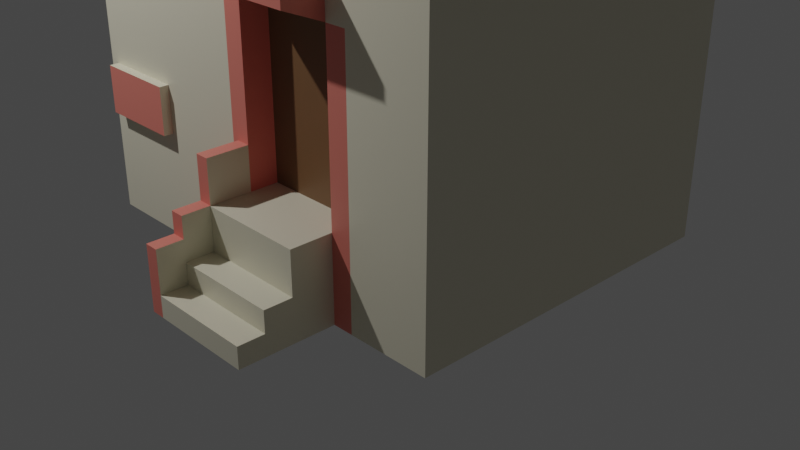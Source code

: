 # Source: buliding.blend  (saved by Blender 2.91.10; exported with 4.5.12 LTS)
import bpy
from mathutils import Matrix  # noqa: F401  (used for matrix-valued properties, if any)

bpy.ops.wm.read_factory_settings(use_empty=True)
scene = bpy.context.scene
scene.name = 'Scene'

# ---- collections
col_collection = bpy.data.collections.new('Collection'); scene.collection.children.link(col_collection)

# ---- materials (node trees are filled in below, after node groups)
mat_material = bpy.data.materials.new('Material')
mat_material.alpha_threshold = 0.0
mat_material.use_transparent_shadow = False
mat_material.line_color = (0.0, 0.0, 0.0, 1.0)
mat_material_001 = bpy.data.materials.new('Material.001')
mat_material_001.use_transparent_shadow = False
mat_material_002 = bpy.data.materials.new('Material.002')
mat_material_002.use_transparent_shadow = False
mat_material_003 = bpy.data.materials.new('Material.003')
mat_material_003.use_transparent_shadow = False
mat_material_004 = bpy.data.materials.new('Material.004')
mat_material_004.use_transparent_shadow = False

# ---- material node trees
mat_material.use_nodes = True; mat_material.node_tree.nodes.clear()
_N = mat_material.node_tree.nodes; _L = mat_material.node_tree.links
n0 = _N.new('ShaderNodeOutputMaterial'); n0.name = 'Material Output'; n0.location = (300, 300)
n1 = _N.new('ShaderNodeBsdfPrincipled'); n1.name = 'Principled BSDF'; n1.location = (10, 300)
n1.distribution = 'GGX'
n1.subsurface_method = 'BURLEY'
n1.inputs[0].default_value = (0.8, 0.7589, 0.5978, 1.0)
n1.inputs[2].default_value = 0.4
n1.inputs[3].default_value = 1.45
n1.inputs[27].default_value = (0.0, 0.0, 0.0, 1.0)
n1.inputs[28].default_value = 1.0
_L.new(n1.outputs[0], n0.inputs[0])
n0.is_active_output = True
mat_material_001.use_nodes = True; mat_material_001.node_tree.nodes.clear()
_N = mat_material_001.node_tree.nodes; _L = mat_material_001.node_tree.links
n0 = _N.new('ShaderNodeBsdfPrincipled'); n0.name = 'Principled BSDF'; n0.location = (10, 300)
n0.distribution = 'GGX'
n0.subsurface_method = 'BURLEY'
n0.inputs[0].default_value = (0.3919, 0.8, 0.7908, 1.0)
n0.inputs[3].default_value = 1.45
n0.inputs[27].default_value = (0.0, 0.0, 0.0, 1.0)
n0.inputs[28].default_value = 1.0
n1 = _N.new('ShaderNodeOutputMaterial'); n1.name = 'Material Output'; n1.location = (300, 300)
_L.new(n0.outputs[0], n1.inputs[0])
n1.is_active_output = True
mat_material_002.use_nodes = True; mat_material_002.node_tree.nodes.clear()
_N = mat_material_002.node_tree.nodes; _L = mat_material_002.node_tree.links
n0 = _N.new('ShaderNodeBsdfPrincipled'); n0.name = 'Principled BSDF'; n0.location = (10, 300)
n0.distribution = 'GGX'
n0.subsurface_method = 'BURLEY'
n0.inputs[0].default_value = (0.8, 0.2264, 0.1806, 1.0)
n0.inputs[3].default_value = 1.45
n0.inputs[27].default_value = (0.0, 0.0, 0.0, 1.0)
n0.inputs[28].default_value = 1.0
n1 = _N.new('ShaderNodeOutputMaterial'); n1.name = 'Material Output'; n1.location = (300, 300)
_L.new(n0.outputs[0], n1.inputs[0])
n1.is_active_output = True
mat_material_003.use_nodes = True; mat_material_003.node_tree.nodes.clear()
_N = mat_material_003.node_tree.nodes; _L = mat_material_003.node_tree.links
n0 = _N.new('ShaderNodeBsdfPrincipled'); n0.name = 'Principled BSDF'; n0.location = (10, 300)
n0.distribution = 'GGX'
n0.subsurface_method = 'BURLEY'
n0.inputs[0].default_value = (0.1971, 0.1055, 0.04804, 1.0)
n0.inputs[3].default_value = 1.45
n0.inputs[27].default_value = (0.0, 0.0, 0.0, 1.0)
n0.inputs[28].default_value = 1.0
n1 = _N.new('ShaderNodeOutputMaterial'); n1.name = 'Material Output'; n1.location = (300, 300)
_L.new(n0.outputs[0], n1.inputs[0])
n1.is_active_output = True
mat_material_004.use_nodes = True; mat_material_004.node_tree.nodes.clear()
_N = mat_material_004.node_tree.nodes; _L = mat_material_004.node_tree.links
n0 = _N.new('ShaderNodeBsdfPrincipled'); n0.name = 'Principled BSDF'; n0.location = (10, 300)
n0.distribution = 'GGX'
n0.subsurface_method = 'BURLEY'
n0.inputs[3].default_value = 1.45
n0.inputs[27].default_value = (0.0, 0.0, 0.0, 1.0)
n0.inputs[28].default_value = 1.0
n1 = _N.new('ShaderNodeOutputMaterial'); n1.name = 'Material Output'; n1.location = (300, 300)
_L.new(n0.outputs[0], n1.inputs[0])
n1.is_active_output = True

# ---- world
world_world = bpy.data.worlds.new('World'); scene.world = world_world
world_world.use_nodes = True; world_world.node_tree.nodes.clear()
_N = world_world.node_tree.nodes; _L = world_world.node_tree.links
n0 = _N.new('ShaderNodeOutputWorld'); n0.name = 'World Output'; n0.location = (300, 300)
n1 = _N.new('ShaderNodeBackground'); n1.name = 'Background'; n1.location = (10, 300)
n1.inputs[0].default_value = (0.05088, 0.05088, 0.05088, 1.0)
_L.new(n1.outputs[0], n0.inputs[0])
n0.is_active_output = True
world_world.color = (0.05088, 0.05088, 0.05088)
world_world.use_sun_shadow = False
world_world.sun_shadow_jitter_overblur = 0.0

# ---- cameras
cam_camera = bpy.data.cameras.new('Camera')
cam_camera.clip_end = 100.0
cam_camera.ortho_scale = 7.314

# ---- lights
light_light = bpy.data.lights.new('Light', 'POINT')
light_light.transmission_factor = 0.0
light_light.energy = 1000.0
light_light.shadow_soft_size = 0.1
light_light.shadow_maximum_resolution = 0.006
light_light.use_absolute_resolution = True

# ---- meshes
me_cube = bpy.data.meshes.new('Cube')
me_cube.from_pydata([(1.207, 1.207, 1.0), (1.0, 1.0, -1.0), (1.207, -1.207, 1.0), (1.0, -1.0, -1.0), (-1.207, 1.207, 1.0), (-1.0, 1.0, -1.0), (-1.0, -1.0, 1.0), (-1.0, -1.0, -1.0), (1.167, 1.124, -0.04328), (-1.147, -1.167, -0.01962), (1.148, -1.167, -0.01937), (-1.125, 1.167, -0.04173), (1.167, 1.124, -0.07053), (1.148, -1.167, -0.0951), (-1.125, 1.167, -0.07208), (-1.0, -1.0, -0.1138), (-1.0, 1.0, 0.0), (1.0, 1.0, 0.0), (0.948, -1.0, 0.052), (-1.0, -0.9145, 0.08552), (1.0, -1.0, -0.1138), (-1.149, -1.167, -0.09561), (-1.0, 1.0, -0.1138), (1.0, 1.0, -0.1138), (0.0, -1.207, 1.0), (1.207, 0.0, 1.0), (-1.207, 0.0, 1.0), (0.0, 1.207, 1.0), (-0.08337, 1.0, 0.08337), (1.0, 0.0, 0.0), (-1.0, 0.0, 0.0), (-0.09062, -1.0, 0.09062), (0.0, 0.0, 1.0), (-1.0, -1.0, 0.75), (-0.5, -1.207, 1.0), (1.207, -0.5, 1.0), (-1.207, 0.5, 1.0), (0.5, 1.207, 1.0), (1.0, 1.0, 0.25), (0.948, -1.0, 0.198), (-1.0, 1.0, 0.25), (0.5, 1.0, 0.0), (1.0, -0.5, 0.0), (-1.0, 0.5, 0.0), (-0.4094, -1.0, 0.09062), (-1.0, -0.9145, 0.1645), (0.5, -1.207, 1.0), (1.207, 0.5, 1.0), (-1.207, -0.5, 1.0), (-0.5, 1.207, 1.0), (1.0, 1.0, 0.75), (1.0, -1.0, 0.75), (-1.0, 1.0, 0.75), (-0.4166, 1.0, 0.08337), (1.0, 0.5, 0.0), (-1.0, -0.5855, 0.08552), (0.552, -1.0, 0.052), (-0.08337, 1.0, 0.1666), (0.0, 1.0, 0.75), (1.0, 0.0, 0.25), (1.0, 0.0, 0.75), (-1.0, 0.0, 0.25), (-1.0, 0.0, 0.75), (-0.09062, -1.0, 0.1594), (0.0, -1.0, 0.75), (0.0, -0.5, 1.0), (0.5, 0.0, 1.0), (0.5, -1.0, 0.75), (0.552, -1.0, 0.198), (-0.4094, -1.0, 0.1594), (-1.0, -0.5, 0.75), (-1.0, -0.5855, 0.1645), (-1.0, 0.5, 0.25), (1.0, 0.5, 0.75), (1.0, 0.5, 0.25), (1.0, -0.5, 0.25), (-0.5, 1.0, 0.75), (-0.4166, 1.0, 0.1666), (0.5, 1.0, 0.25), (0.5, 1.0, 0.75), (1.0, -0.5, 0.75), (-1.0, 0.5, 0.75), (-0.5, -1.0, 0.75), (-0.5, 1.0, 0.75), (0.0, 1.0, 0.75), (0.0, 1.0, 0.25), (-0.5, 1.0, 0.25), (1.0, -0.5, 0.25), (1.0, -0.5, 0.75), (1.0, -1.0, 0.75), (1.0, -1.0, 0.25), (1.0, 0.5, 0.75), (1.0, 0.0, 0.75), (1.0, 0.0, 0.25), (1.0, 0.5, 0.25), (-1.0, 0.5, 0.25), (-1.0, 0.5, 0.75), (-1.0, 1.0, 0.75), (-1.0, 1.0, 0.25), (-1.0, -0.5, 0.75), (-1.0, 0.0, 0.75), (-1.0, 0.0, 0.25), (-1.0, -0.5, 0.25), (-0.5, -1.0, 0.25), (-0.5, -1.0, 0.75), (-1.0, -1.0, 0.75), (-1.0, -1.0, 0.25), (0.5, -1.0, 0.75), (0.0, -1.0, 0.75), (0.0, -1.0, 0.25), (0.5, -1.0, 0.25), (0.0, 1.0, 0.75), (0.5, 1.0, 0.75), (0.5, 1.0, 0.25), (0.0, 1.0, 0.25), (1.0, -1.0, 0.25), (1.0, -1.0, 0.75), (0.5, -1.0, 0.75), (0.5, -1.0, 0.25), (0.0, -1.0, 0.75), (-0.5, -1.0, 0.75), (-0.5, -1.0, 0.25), (0.0, -1.0, 0.25), (-1.0, -1.0, 0.25), (-1.0, -1.0, 0.75), (-1.0, -0.5, 0.75), (-1.0, -0.5, 0.25), (-1.0, 0.0, 0.75), (-1.0, 0.5, 0.75), (-1.0, 0.5, 0.25), (-1.0, 0.0, 0.25), (1.0, 1.0, 0.25), (1.0, 1.0, 0.75), (1.0, 0.5, 0.75), (1.0, 0.5, 0.25), (1.0, 0.0, 0.75), (1.0, -0.5, 0.75), (1.0, -0.5, 0.25), (1.0, 0.0, 0.25), (-1.0, 1.0, 0.25), (-1.0, 1.0, 0.75), (-0.5, 1.0, 0.75), (-0.5, 1.0, 0.25), (0.5, 1.0, 0.25), (0.5, 1.0, 0.75), (1.0, 1.0, 0.75), (1.0, 1.0, 0.25), (-0.447, 1.0, 0.697), (-0.05299, 1.0, 0.697), (-0.05299, 1.0, 0.303), (-0.447, 1.0, 0.303), (1.0, -0.553, 0.303), (1.0, -0.553, 0.697), (1.0, -0.8029, 0.697), (1.0, -0.8029, 0.303), (1.0, 0.447, 0.697), (1.0, 0.05299, 0.697), (1.0, 0.05299, 0.303), (1.0, 0.447, 0.303), (-1.0, 0.553, 0.303), (-1.0, 0.553, 0.697), (-1.0, 0.947, 0.697), (-1.0, 0.947, 0.303), (-1.0, -0.447, 0.697), (-1.0, -0.05299, 0.697), (-1.0, -0.05299, 0.303), (-1.0, -0.447, 0.303), (-0.553, -1.0, 0.303), (-0.553, -1.0, 0.697), (-0.947, -1.0, 0.697), (-0.947, -1.0, 0.303), (0.447, -1.0, 0.697), (0.05299, -1.0, 0.697), (0.05299, -1.0, 0.303), (0.447, -1.0, 0.303), (0.05299, 1.0, 0.697), (0.447, 1.0, 0.697), (0.447, 1.0, 0.303), (0.05299, 1.0, 0.303), (0.947, -1.0, 0.303), (0.947, -1.0, 0.697), (0.553, -1.0, 0.697), (0.553, -1.0, 0.303), (-0.05299, -1.0, 0.697), (-0.447, -1.0, 0.697), (-0.447, -1.0, 0.303), (-0.05299, -1.0, 0.303), (-1.0, -0.947, 0.303), (-1.0, -0.947, 0.697), (-1.0, -0.553, 0.697), (-1.0, -0.553, 0.303), (-1.0, 0.05299, 0.697), (-1.0, 0.447, 0.697), (-1.0, 0.447, 0.303), (-1.0, 0.05299, 0.303), (1.0, 0.947, 0.303), (1.0, 0.947, 0.697), (1.0, 0.553, 0.697), (1.0, 0.553, 0.303), (1.0, -0.05299, 0.697), (1.0, -0.447, 0.697), (1.0, -0.447, 0.303), (1.0, -0.05299, 0.303), (-0.947, 1.0, 0.303), (-0.947, 1.0, 0.697), (-0.553, 1.0, 0.697), (-0.553, 1.0, 0.303), (0.553, 1.0, 0.303), (0.553, 1.0, 0.697), (0.947, 1.0, 0.697), (0.947, 1.0, 0.303), (0.8634, -0.553, 0.697), (0.8634, -0.553, 0.303), (0.8634, -0.8029, 0.303), (0.8634, -0.8029, 0.697), (0.8634, 0.447, 0.697), (0.8634, 0.05299, 0.697), (0.8634, 0.447, 0.303), (0.8634, 0.05299, 0.303), (0.8634, 0.947, 0.697), (0.8634, 0.947, 0.303), (0.8634, 0.553, 0.303), (0.8634, 0.553, 0.697), (0.8634, -0.05299, 0.697), (0.8634, -0.447, 0.697), (0.8634, -0.05299, 0.303), (0.8634, -0.447, 0.303), (-0.553, -0.8107, 0.697), (-0.553, -0.8107, 0.303), (-0.947, -0.8107, 0.303), (-0.947, -0.8107, 0.697), (0.447, -0.8107, 0.697), (0.05299, -0.8107, 0.697), (0.447, -0.8107, 0.303), (0.05299, -0.8107, 0.303), (0.947, -0.8107, 0.697), (0.947, -0.8107, 0.303), (0.553, -0.8107, 0.303), (0.553, -0.8107, 0.697), (-0.05299, -0.8107, 0.697), (-0.447, -0.8107, 0.697), (-0.05299, -0.8107, 0.303), (-0.447, -0.8107, 0.303), (-0.9639, 0.553, 0.697), (-0.9639, 0.553, 0.303), (-0.9639, 0.947, 0.303), (-0.9639, 0.947, 0.697), (-0.9639, -0.447, 0.697), (-0.9639, -0.05299, 0.697), (-0.9639, -0.447, 0.303), (-0.9639, -0.05299, 0.303), (-0.9639, -0.947, 0.303), (-0.9639, -0.947, 0.697), (-0.9639, -0.553, 0.303), (-0.9639, -0.553, 0.697), (-0.9639, 0.05299, 0.697), (-0.9639, 0.447, 0.697), (-0.9639, 0.05299, 0.303), (-0.9639, 0.447, 0.303), (-0.447, 0.9257, 0.697), (-0.05299, 0.9257, 0.697), (-0.447, 0.9257, 0.303), (-0.05299, 0.9257, 0.303), (0.05299, 0.9257, 0.697), (0.447, 0.9257, 0.697), (0.05299, 0.9257, 0.303), (0.447, 0.9257, 0.303), (-0.947, 0.9257, 0.697), (-0.947, 0.9257, 0.303), (-0.553, 0.9257, 0.303), (-0.553, 0.9257, 0.697), (0.553, 0.9257, 0.697), (0.553, 0.9257, 0.303), (0.947, 0.9257, 0.303), (0.947, 0.9257, 0.697), (-1.0, -1.0, 0.875), (1.207, 1.207, 0.875), (1.207, -1.207, 0.875), (-1.207, 1.207, 0.875), (0.0, 1.207, 0.875), (1.207, 0.0, 0.875), (-1.207, 0.0, 0.875), (0.0, -1.207, 0.875), (0.5, -1.207, 0.875), (-1.207, -0.5, 0.875), (1.207, 0.5, 0.875), (-0.5, 1.207, 0.875), (0.5, 1.207, 0.875), (1.207, -0.5, 0.875), (-1.207, 0.5, 0.875), (-0.5, -1.207, 0.875), (-0.5, -1.0, 1.0), (-1.207, -1.207, 1.0), (1.0, -0.5, 1.0), (1.0, -1.0, 1.0), (-1.0, 0.5, 1.0), (-1.0, 1.0, 1.0), (0.5, 1.0, 1.0), (1.0, 1.0, 1.0), (0.5, -1.0, 1.0), (0.0, -1.0, 1.0), (1.0, 0.5, 1.0), (1.0, 0.0, 1.0), (-1.0, -0.5, 1.0), (-1.0, 0.0, 1.0), (-0.5, 1.0, 1.0), (0.0, 1.0, 1.0), (0.0, -1.0, 0.875), (-0.5, -1.0, 0.875), (-1.0, 0.0, 0.875), (-1.0, 0.5, 0.875), (1.0, 0.0, 0.875), (1.0, -0.5, 0.875), (0.0, 1.0, 0.875), (0.5, 1.0, 0.875), (-1.0, 1.0, 0.875), (-0.5, 1.0, 0.875), (1.0, 1.0, 0.875), (1.0, 0.5, 0.875), (-1.207, -1.207, 0.875), (-1.0, -0.5, 0.875), (1.0, -1.0, 0.875), (0.5, -1.0, 0.875), (1.179, -0.5, 1.334), (1.179, -1.179, 1.334), (0.5, -1.179, 1.334), (0.0, -1.0, 1.334), (-0.179, -0.5, 1.334), (0.5, 0.179, 1.334), (1.179, 0.179, 1.334), (0.0, 0.0, 1.334), (1.0, -1.0, 0.25), (1.0, -1.0, 0.0), (0.5, -1.0, 0.0), (0.5, -1.0, 0.25), (0.948, -1.114, 0.198), (0.948, -1.114, 0.052), (0.552, -1.114, 0.052), (0.552, -1.114, 0.198), (0.5, 0.0, 1.167), (0.0, 0.0, 1.167), (0.0, -0.5, 1.167), (0.0, -1.0, 1.167), (0.5, -1.0, 1.167), (1.0, -1.0, 1.167), (1.0, 0.0, 1.167), (1.0, -0.5, 1.167), (0.0, 0.0, 1.25), (0.0, -1.0, 1.25), (0.5, -1.0, 1.25), (1.0, -1.0, 1.25), (1.0, 0.0, 1.25), (0.5, 0.179, 1.25), (-0.179, -0.5, 1.25), (1.179, -0.5, 1.25), (1.0, -0.5, 1.334), (1.0, -1.0, 1.334), (0.5, -1.0, 1.334), (-0.179, -1.179, 1.334), (0.0, -0.5, 1.334), (0.5, 0.0, 1.334), (1.0, 0.0, 1.334), (-0.179, 0.179, 1.334), (0.5, 0.0, 1.25), (1.179, 0.179, 1.25), (1.0, -0.5, 1.25), (1.179, -1.179, 1.25), (0.5, -1.179, 1.25), (-0.179, -1.179, 1.25), (0.0, -0.5, 1.25), (-0.179, 0.179, 1.25), (-0.5, 1.0, 0.0), (0.0, 1.0, 0.0), (0.0, 1.0, 0.25), (-0.5, 1.0, 0.25), (-0.4166, 1.094, 0.08337), (-0.08337, 1.094, 0.08337), (-0.08337, 1.094, 0.1666), (-0.4166, 1.094, 0.1666), (1.0, -1.0, -0.5569), (0.0, -1.0, -1.0), (-0.9502, -1.0, -0.6067), (0.0, -1.0, -0.1138), (0.0, -1.0, -0.5569), (1.0, -1.0, -0.7785), (0.5, -1.0, -1.0), (-1.0, -1.0, -0.3354), (-0.5, -1.0, -0.1138), (1.0, -1.0, -0.3354), (-0.5, -1.0, -1.0), (-0.9502, -1.0, -0.7287), (0.5, -1.0, -0.1138), (-0.5498, -1.0, -0.6067), (0.5, -1.0, -0.5569), (0.0, -1.0, -0.7785), (0.0, -1.0, -0.3354), (0.5, -1.0, -0.3354), (0.5, -1.0, -0.7785), (-0.5498, -1.0, -0.7287), (-0.5, -1.0, -0.3354), (0.5, -0.8374, -0.5569), (0.0, -0.8374, -0.5569), (0.0, -0.8374, -0.3354), (0.0, -0.8374, -0.7785), (0.5, -0.8374, -0.3354), (0.5, -0.8374, -0.7785), (0.25, -1.0, -0.1138), (0.0, -1.0, -0.2246), (0.25, -1.0, -0.3354), (0.5, -1.0, -0.2246), (0.25, -1.0, -0.2246), (0.0, -1.23, -0.2665), (0.0, -1.23, -0.2934), (0.25, -1.23, -0.2934), (0.5, -1.23, -0.2665), (0.5, -1.23, -0.2934), (0.25, -1.23, -0.2665), (0.0, -1.241, -0.7785), (0.0, -1.241, -1.0), (0.5, -1.241, -1.0), (0.5, -1.241, -0.7785), (0.0, -1.241, -0.8892), (0.25, -1.241, -1.0), (0.25, -1.241, -0.7785), (0.5, -1.241, -0.8892), (0.25, -1.241, -0.8892), (0.0, -1.404, -0.8892), (0.0, -1.404, -1.0), (0.25, -1.404, -1.0), (0.5, -1.404, -1.0), (0.5, -1.404, -0.8892), (0.25, -1.404, -0.8892), (0.0, -1.404, -0.9446), (0.375, -1.404, -1.0), (0.5, -1.404, -0.9446), (0.125, -1.404, -1.0), (0.125, -1.404, -0.8892), (0.375, -1.404, -0.8892), (0.25, -1.404, -0.9446), (0.375, -1.404, -0.9446), (0.125, -1.404, -0.9446), (0.0, -1.558, -0.9446), (0.0, -1.558, -1.0), (0.375, -1.558, -1.0), (0.5, -1.558, -1.0), (0.5, -1.558, -0.9446), (0.125, -1.558, -1.0), (0.25, -1.558, -1.0), (0.25, -1.558, -0.9446), (0.375, -1.558, -0.9446), (0.125, -1.558, -0.9446), (-0.5, -1.0, 0.9115), (-1.0, -1.0, 0.9115), (-1.0, 0.5, 0.9115), (-1.0, 1.0, 0.9115), (0.5, 1.0, 0.9115), (1.0, 1.0, 0.9115), (1.0, 0.5, 0.9115), (1.0, 0.0, 0.9115), (-1.0, -0.5, 0.9115), (-1.0, 0.0, 0.9115), (-0.5, 1.0, 0.9115), (0.0, 1.0, 0.9115), (0.0, -0.5, 0.9115), (0.0, -1.0, 0.9115), (0.0, 0.5, 0.9115), (0.0, 0.0, 0.9115), (0.5, 0.0, 0.9115), (-0.5, 0.0, 0.9115), (-0.5, 0.5, 0.9115), (0.5, 0.5, 0.9115), (-0.5, -0.5, 0.9115), (1.0, -0.5, 1.257), (1.0, -1.0, 1.257), (0.5, -1.0, 1.257), (0.0, -1.0, 1.257), (0.0, -0.5, 1.257), (0.5, 0.0, 1.257), (1.0, 0.0, 1.257), (0.0, 0.0, 1.257), (0.5, -0.5, 1.257), (-0.5, -1.156, 0.25), (-1.0, -1.156, 0.25), (0.5, -1.156, 0.25), (0.0, -1.156, 0.25), (1.0, -1.156, 0.25), (0.5, -1.156, 0.25), (0.0, -1.156, 0.25), (-0.5, -1.156, 0.25), (-0.553, -1.156, 0.303), (-0.947, -1.156, 0.303), (0.447, -1.156, 0.303), (0.05299, -1.156, 0.303), (0.947, -1.156, 0.303), (0.553, -1.156, 0.303), (-0.05299, -1.156, 0.303), (-0.447, -1.156, 0.303), (-1.0, -1.0, 0.0), (-1.0, -1.0, 0.25), (-1.0, -0.5, 0.0), (-1.0, -0.5, 0.25), (-1.033, -0.9145, 0.08552), (-1.033, -0.9145, 0.1645), (-1.033, -0.5855, 0.08552), (-1.033, -0.5855, 0.1645), (0.0, -1.0, 0.25), (0.0, -1.0, 0.0), (-0.5, -1.0, 0.0), (-0.5, -1.0, 0.25), (-0.09062, -1.037, 0.1594), (-0.09062, -1.037, 0.09062), (-0.4094, -1.037, 0.09062), (-0.4094, -1.037, 0.1594), (-1.149, -1.167, -0.0751), (1.148, -1.167, -0.07561), (-0.01962, -1.167, -0.01962), (-0.01819, -1.167, -0.09561), (-0.01819, -1.167, -0.0751), (-1.167, -1.125, -0.0569), (-1.167, -1.125, -0.04204), (1.167, -1.124, -0.0569), (1.167, -1.124, -0.07053), (0.0, -1.167, 0.0), (0.0, -1.167, -0.1138), (-1.167, -1.125, -0.07176), (1.167, -1.124, -0.04328), (0.01871, -1.167, -0.07561), (-1.147, -1.167, -0.03728), (0.01871, -1.167, -0.0951), (-1.167, -1.167, -0.1138), (1.148, -1.167, -0.03753), (-0.01962, -1.167, -0.03728), (0.0, -1.167, -0.1138), (1.167, -1.167, -0.1138), (-0.06629, -1.0, -0.7785), (-0.06629, -1.0, -1.0), (-0.06629, -1.241, -0.8892), (-0.06629, -1.241, -1.0), (-0.06629, -1.241, -0.7785), (-0.06629, -1.404, -0.9446), (-0.06629, -1.404, -1.0), (-0.06629, -1.404, -0.8892), (-0.06629, -1.558, -0.9446), (-0.06629, -1.558, -1.0), (-0.06629, -1.404, -0.8328), (0.0, -1.404, -0.8328), (0.0, -1.0, -0.6666), (0.0, -1.241, -0.6666), (0.0, -1.404, -0.7774), (-0.06629, -1.404, -0.7774), (0.0, -1.241, -0.7774), (0.0, -1.558, -0.8328), (-0.06629, -1.0, -0.6666), (-0.06629, -1.241, -0.6666), (-0.06629, -1.241, -0.7774), (-0.06629, -1.558, -0.8328), (-0.0969, -1.0, -1.0), (-0.0969, -1.0, -0.5569), (-0.0969, -1.0, -0.7785), (-0.0969, -1.0, -0.3354), (0.6005, -1.0, -1.0), (0.6005, -1.0, -0.5569), (0.6005, -1.0, -0.3354), (0.6005, -1.0, -0.7785), (0.0, -1.0, -0.1692), (0.5, -1.0, -0.1692), (0.25, -1.0, -0.1692), (-1.0, -1.0, -0.7785), (-1.0, -1.0, -0.5569), (-0.5, -1.0, -0.5569), (-0.5, -1.0, -0.7785), (-0.9502, -1.054, -0.7287), (-0.9502, -1.054, -0.6067), (-0.5498, -1.054, -0.6067), (-0.5498, -1.054, -0.7287), (1.125, 1.167, -0.04173), (1.125, 1.167, -0.07208), (1.167, -1.167, -0.0569), (1.167, -1.167, -0.1138), (1.167, -1.167, 0.0), (1.167, 1.167, 0.0), (1.167, 1.167, -0.1138), (-1.167, 1.125, -0.04204), (-1.167, 1.125, -0.07176), (-1.167, -1.167, -0.0569), (-1.167, -1.167, 0.0), (-1.167, 1.167, 0.0), (-1.167, 1.167, -0.1138), (-1.167, -1.167, -0.1138), (0.01937, -1.167, -0.03753), (-1.167, -1.167, -0.0569), (0.01937, -1.167, -0.01937), (-1.167, -1.167, 0.0), (1.167, -1.167, -0.0569), (0.0, -1.167, -0.0569), (0.0, -1.167, 0.0), (1.167, -1.167, 0.0)], [], [(305, 296, 454, 461), (290, 34, 292, 319), (289, 36, 4, 278), (5, 1, 3, 560, 385, 380, 556, 389, 7), (288, 35, 2, 277), (287, 37, 0, 276), (14, 11, 575, 576), (12, 8, 525, 520, 521), (524, 518, 519, 582, 583), (531, 515, 9, 527), (399, 387, 15, 386), (7, 567, 568, 386, 15, 22, 5), (1, 23, 20, 388, 379, 384, 3), (5, 22, 23, 1), (580, 586, 16, 371, 372, 41, 17), (579, 580, 17, 54, 29, 42, 332), (586, 585, 497, 499, 30, 43, 16), (585, 522, 579, 332, 333, 506, 507, 497), (578, 523, 588, 15, 387, 382, 406, 391, 20), (588, 587, 22, 15), (581, 578, 20, 23), (587, 581, 23, 22), (177, 178, 265, 266), (198, 195, 220, 221), (286, 49, 27, 279), (151, 152, 211, 212), (187, 188, 252, 251), (285, 47, 25, 280), (165, 166, 249, 250), (183, 184, 240, 239), (284, 48, 26, 281), (168, 169, 230, 227), (176, 177, 266, 264), (283, 46, 24, 282), (368, 367, 325, 358), (291, 300, 464, 451), (304, 303, 459, 460), (296, 295, 453, 454), (303, 6, 452, 459), (302, 301, 457, 458), (301, 298, 456, 457), (66, 302, 458, 467), (6, 291, 451, 452), (370, 353, 327, 362), (352, 370, 362, 328), (353, 368, 358, 327), (277, 2, 46, 283), (333, 334, 505, 506), (39, 68, 338, 335), (507, 508, 498, 497), (69, 44, 511, 512), (179, 180, 235, 236), (174, 171, 231, 233), (319, 292, 48, 284), (499, 500, 61, 30), (71, 55, 503, 504), (43, 72, 40, 16), (30, 61, 72, 43), (161, 162, 245, 246), (164, 165, 250, 248), (276, 0, 47, 285), (54, 74, 59, 29), (17, 38, 74, 54), (42, 75, 331, 332), (29, 59, 75, 42), (199, 200, 224, 223), (195, 196, 219, 220), (278, 4, 49, 286), (53, 77, 378, 375), (16, 40, 374, 371), (41, 78, 38, 17), (372, 373, 78, 41), (178, 175, 263, 265), (279, 27, 37, 287), (280, 25, 35, 288), (281, 26, 36, 289), (282, 24, 34, 290), (32, 66, 467, 466), (297, 306, 462, 455), (300, 65, 463, 464), (209, 210, 273, 274), (76, 58, 84, 83), (58, 373, 85, 84), (373, 374, 86, 85), (374, 76, 83, 86), (75, 80, 88, 87), (80, 51, 89, 88), (51, 331, 90, 89), (331, 75, 87, 90), (73, 60, 92, 91), (60, 59, 93, 92), (59, 74, 94, 93), (74, 73, 91, 94), (72, 81, 96, 95), (81, 52, 97, 96), (52, 40, 98, 97), (40, 72, 95, 98), (70, 62, 100, 99), (62, 61, 101, 100), (61, 500, 102, 101), (500, 70, 99, 102), (508, 82, 104, 103), (82, 33, 105, 104), (33, 498, 106, 105), (498, 508, 103, 106), (67, 64, 108, 107), (64, 505, 109, 108), (505, 334, 110, 109), (334, 67, 107, 110), (58, 79, 112, 111), (79, 78, 113, 112), (78, 373, 114, 113), (373, 58, 111, 114), (331, 51, 116, 115), (51, 67, 117, 116), (67, 334, 118, 117), (334, 331, 115, 118), (64, 82, 120, 119), (82, 508, 121, 120), (508, 505, 122, 121), (505, 64, 119, 122), (498, 33, 124, 123), (33, 70, 125, 124), (70, 500, 126, 125), (500, 498, 123, 126), (62, 81, 128, 127), (81, 72, 129, 128), (72, 61, 130, 129), (61, 62, 127, 130), (38, 50, 132, 131), (50, 73, 133, 132), (73, 74, 134, 133), (74, 38, 131, 134), (60, 80, 136, 135), (80, 75, 137, 136), (75, 59, 138, 137), (59, 60, 135, 138), (40, 52, 140, 139), (52, 76, 141, 140), (76, 374, 142, 141), (374, 40, 139, 142), (78, 79, 144, 143), (79, 50, 145, 144), (50, 38, 146, 145), (38, 78, 143, 146), (83, 84, 148, 147), (84, 85, 149, 148), (85, 86, 150, 149), (86, 83, 147, 150), (87, 88, 152, 151), (88, 89, 153, 152), (89, 90, 154, 153), (90, 87, 151, 154), (91, 92, 156, 155), (92, 93, 157, 156), (93, 94, 158, 157), (94, 91, 155, 158), (95, 96, 160, 159), (96, 97, 161, 160), (97, 98, 162, 161), (98, 95, 159, 162), (99, 100, 164, 163), (100, 101, 165, 164), (101, 102, 166, 165), (102, 99, 163, 166), (103, 104, 168, 167), (104, 105, 169, 168), (105, 106, 170, 169), (103, 167, 489, 481), (107, 108, 172, 171), (108, 109, 173, 172), (174, 173, 492, 491), (110, 107, 171, 174), (111, 112, 176, 175), (112, 113, 177, 176), (113, 114, 178, 177), (114, 111, 175, 178), (115, 116, 180, 179), (116, 117, 181, 180), (117, 118, 182, 181), (121, 122, 487, 488), (119, 120, 184, 183), (120, 121, 185, 184), (179, 182, 494, 493), (122, 119, 183, 186), (123, 124, 188, 187), (124, 125, 189, 188), (125, 126, 190, 189), (126, 123, 187, 190), (127, 128, 192, 191), (128, 129, 193, 192), (129, 130, 194, 193), (130, 127, 191, 194), (131, 132, 196, 195), (132, 133, 197, 196), (133, 134, 198, 197), (134, 131, 195, 198), (135, 136, 200, 199), (136, 137, 201, 200), (137, 138, 202, 201), (138, 135, 199, 202), (139, 140, 204, 203), (140, 141, 205, 204), (141, 142, 206, 205), (142, 139, 203, 206), (143, 144, 208, 207), (144, 145, 209, 208), (145, 146, 210, 209), (146, 143, 207, 210), (212, 211, 214, 213), (215, 216, 218, 217), (220, 219, 222, 221), (223, 224, 226, 225), (155, 156, 216, 215), (202, 199, 223, 225), (154, 151, 212, 213), (196, 197, 222, 219), (158, 155, 215, 217), (200, 201, 226, 224), (152, 153, 214, 211), (197, 198, 221, 222), (156, 157, 218, 216), (201, 202, 225, 226), (153, 154, 213, 214), (157, 158, 217, 218), (228, 227, 230, 229), (231, 232, 234, 233), (236, 235, 238, 237), (239, 240, 242, 241), (172, 173, 234, 232), (182, 179, 236, 237), (169, 170, 229, 230), (186, 183, 239, 241), (173, 174, 233, 234), (180, 181, 238, 235), (184, 185, 242, 240), (181, 182, 237, 238), (185, 186, 241, 242), (167, 168, 227, 228), (171, 172, 232, 231), (170, 167, 228, 229), (244, 243, 246, 245), (247, 248, 250, 249), (251, 252, 254, 253), (255, 256, 258, 257), (191, 192, 256, 255), (190, 187, 251, 253), (194, 191, 255, 257), (188, 189, 254, 252), (192, 193, 258, 256), (189, 190, 253, 254), (159, 160, 243, 244), (193, 194, 257, 258), (163, 164, 248, 247), (162, 159, 244, 245), (166, 163, 247, 249), (160, 161, 246, 243), (259, 260, 262, 261), (263, 264, 266, 265), (268, 267, 270, 269), (272, 271, 274, 273), (147, 148, 260, 259), (150, 147, 259, 261), (203, 204, 267, 268), (207, 208, 271, 272), (206, 203, 268, 269), (148, 149, 262, 260), (210, 207, 272, 273), (149, 150, 261, 262), (204, 205, 270, 267), (208, 209, 274, 271), (205, 206, 269, 270), (175, 176, 264, 263), (64, 307, 308, 82), (62, 309, 310, 81), (60, 311, 312, 80), (58, 313, 314, 79), (52, 315, 316, 76), (50, 317, 318, 73), (33, 275, 320, 70), (51, 321, 322, 67), (67, 322, 307, 64), (70, 320, 309, 62), (73, 318, 311, 60), (76, 316, 313, 58), (79, 314, 317, 50), (80, 312, 321, 51), (81, 310, 315, 52), (82, 308, 275, 33), (292, 34, 291, 6), (2, 35, 293, 294), (4, 36, 295, 296), (0, 37, 297, 298), (24, 46, 299, 300), (25, 47, 301, 302), (26, 48, 303, 304), (27, 49, 305, 306), (34, 24, 300, 291), (35, 25, 302, 293), (36, 26, 304, 295), (37, 27, 306, 297), (46, 2, 294, 299), (47, 0, 298, 301), (48, 292, 6, 303), (49, 4, 296, 305), (282, 290, 308, 307), (281, 289, 310, 309), (280, 288, 312, 311), (279, 287, 314, 313), (278, 286, 316, 315), (276, 285, 318, 317), (319, 284, 320, 275), (277, 283, 322, 321), (283, 282, 307, 322), (284, 281, 309, 320), (285, 280, 311, 318), (286, 279, 313, 316), (287, 276, 317, 314), (288, 277, 321, 312), (289, 278, 315, 310), (290, 319, 275, 308), (356, 355, 472, 473), (359, 326, 475, 476), (355, 361, 478, 472), (330, 359, 476, 479), (367, 366, 324, 325), (354, 364, 329, 323), (366, 354, 323, 324), (364, 352, 328, 329), (39, 18, 332, 331), (18, 56, 333, 332), (68, 39, 331, 334), (56, 68, 334, 333), (336, 335, 338, 337), (18, 39, 335, 336), (68, 56, 337, 338), (56, 18, 336, 337), (302, 66, 339, 345), (294, 293, 346, 344), (293, 302, 345, 346), (299, 294, 344, 343), (65, 300, 342, 341), (66, 32, 340, 339), (32, 65, 341, 340), (300, 299, 343, 342), (345, 339, 363, 351), (344, 346, 365, 350), (346, 345, 351, 365), (343, 344, 350, 349), (341, 342, 348, 369), (339, 340, 347, 363), (340, 341, 369, 347), (342, 343, 349, 348), (324, 323, 355, 356), (358, 325, 357, 326), (327, 358, 326, 359), (329, 328, 360, 361), (323, 329, 361, 355), (325, 324, 356, 357), (362, 327, 359, 330), (328, 362, 330, 360), (352, 364, 351, 363), (354, 366, 350, 365), (364, 354, 365, 351), (366, 367, 349, 350), (368, 353, 369, 348), (370, 352, 363, 347), (353, 370, 347, 369), (367, 368, 348, 349), (53, 28, 372, 371), (28, 57, 373, 372), (57, 77, 374, 373), (77, 53, 371, 374), (375, 378, 377, 376), (57, 28, 376, 377), (77, 57, 377, 378), (28, 53, 375, 376), (398, 392, 573, 574), (396, 408, 395, 402, 404), (566, 406, 382, 564), (393, 396, 404, 400), (561, 562, 396, 393), (388, 20, 391, 565, 409, 396, 562), (385, 397, 420, 424, 419), (560, 563, 397, 385), (563, 561, 393, 397), (389, 570, 567, 7), (556, 558, 570, 389), (558, 557, 569, 570), (569, 399, 386, 568), (557, 559, 399, 569), (395, 407, 564, 382, 387, 399, 559), (405, 400, 401, 403), (400, 404, 402, 401), (395, 383, 401, 402), (383, 394, 403, 401), (397, 393, 400, 405), (394, 397, 405, 403), (395, 408, 413, 412), (409, 410, 416, 414), (565, 391, 406, 566), (413, 416, 411, 412), (415, 414, 416, 413), (396, 409, 414, 415), (410, 407, 411, 416), (407, 395, 412, 411), (408, 396, 415, 413), (425, 423, 417, 421), (397, 394, 417, 423, 420), (380, 385, 419, 422, 418), (421, 417, 538, 536), (539, 542, 555, 544), (424, 425, 431, 437, 430), (424, 420, 423, 425), (440, 436, 426, 432), (439, 437, 431, 438), (418, 422, 428, 435, 427), (419, 424, 430, 434, 429), (425, 421, 426, 436, 431), (422, 419, 429, 433, 428), (439, 438, 448, 449), (429, 434, 445, 444), (434, 430, 437, 439), (427, 435, 446, 442), (433, 429, 444, 443), (438, 431, 436, 440), (443, 449, 448, 447), (444, 445, 449, 443), (446, 450, 441, 442), (447, 448, 450, 446), (440, 432, 441, 450), (428, 433, 443, 447), (435, 428, 447, 446), (434, 439, 449, 445), (432, 426, 541, 539), (438, 440, 450, 448), (471, 459, 452, 451), (470, 465, 466, 467), (469, 453, 460, 468), (465, 469, 468, 466), (462, 461, 469, 465), (461, 454, 453, 469), (457, 470, 467, 458), (456, 455, 470, 457), (455, 462, 465, 470), (463, 471, 451, 464), (466, 468, 471, 463), (468, 460, 459, 471), (298, 297, 455, 456), (306, 305, 461, 462), (65, 32, 466, 463), (295, 304, 460, 453), (480, 476, 475, 474), (472, 480, 474, 473), (478, 477, 480, 472), (477, 479, 476, 480), (360, 330, 479, 477), (357, 356, 473, 474), (361, 360, 477, 478), (326, 357, 474, 475), (482, 481, 489, 490), (484, 483, 491, 492), (486, 485, 493, 494), (488, 487, 495, 496), (186, 185, 496, 495), (115, 179, 493, 485), (106, 103, 481, 482), (173, 109, 484, 492), (170, 106, 482, 490), (110, 174, 491, 483), (118, 115, 485, 486), (185, 121, 488, 496), (167, 170, 490, 489), (109, 110, 483, 484), (182, 118, 486, 494), (122, 186, 495, 487), (45, 19, 497, 498), (19, 55, 499, 497), (71, 45, 498, 500), (55, 71, 500, 499), (501, 502, 504, 503), (55, 19, 501, 503), (45, 71, 504, 502), (19, 45, 502, 501), (63, 31, 506, 505), (31, 44, 507, 506), (69, 63, 505, 508), (44, 69, 508, 507), (510, 509, 512, 511), (44, 31, 510, 511), (63, 69, 512, 509), (31, 63, 509, 510), (516, 517, 513, 21), (13, 514, 526, 528), (530, 10, 591, 589), (590, 592, 585, 584), (593, 533, 578, 577), (592, 595, 522, 585), (532, 529, 588, 523), (529, 590, 584, 588), (596, 593, 577, 579), (595, 596, 579, 522), (533, 532, 523, 578), (513, 517, 594, 590), (517, 516, 532, 594), (516, 21, 529, 532), (21, 513, 590, 529), (526, 514, 593, 594), (528, 526, 594, 532), (514, 13, 533, 593), (13, 528, 532, 533), (534, 535, 537, 536, 538), (536, 537, 540, 539, 541), (539, 540, 543, 542), (427, 442, 543, 540), (426, 421, 550, 548), (442, 441, 542, 543), (394, 380, 535, 534), (536, 541, 549, 554), (380, 418, 537, 535), (418, 427, 540, 537), (548, 550, 554, 549), (551, 545, 544, 555), (547, 546, 552, 553), (394, 534, 552, 546), (441, 432, 545, 551), (541, 426, 548, 549), (421, 536, 554, 550), (417, 394, 546, 547), (534, 538, 553, 552), (542, 441, 551, 555), (432, 539, 544, 545), (538, 417, 547, 553), (383, 395, 559, 557), (394, 383, 557, 558), (380, 394, 558, 556), (384, 379, 561, 563), (3, 384, 563, 560), (379, 388, 562, 561), (409, 565, 566, 410), (410, 566, 564, 407), (390, 381, 568, 567), (381, 392, 569, 568), (398, 390, 567, 570), (392, 398, 570, 569), (574, 573, 572, 571), (392, 381, 572, 573), (390, 398, 574, 571), (381, 390, 571, 572), (8, 12, 581, 580), (521, 520, 577, 578), (525, 8, 580, 579), (12, 521, 578, 581), (520, 525, 579, 577), (576, 575, 580, 581), (11, 14, 587, 586), (575, 11, 586, 580), (14, 576, 581, 587), (519, 518, 584, 585), (583, 582, 586, 587), (582, 519, 585, 586), (524, 583, 587, 588), (518, 524, 588, 584), (531, 527, 590, 594), (515, 531, 594, 595), (527, 9, 592, 590), (9, 515, 595, 592), (530, 589, 594, 593), (589, 591, 595, 594), (10, 530, 593, 596), (591, 10, 596, 595)])
me_cube.polygons.foreach_set('material_index', [0, 0, 0, 0, 0, 0, 2, 2, 2, 2, 0, 0, 0, 0, 0, 0, 0, 0, 0, 0, 0, 0, 0, 0, 0, 0, 0, 0, 0, 0, 0, 0, 0, 0, 0, 0, 0, 0, 0, 0, 0, 0, 0, 0, 0, 0, 0, 2, 0, 2, 2, 1, 0, 0, 2, 2, 2, 2, 0, 0, 0, 2, 2, 2, 2, 0, 2, 0, 0, 2, 2, 2, 0, 0, 0, 0, 0, 0, 0, 0, 2, 0, 0, 0, 0, 0, 0, 0, 0, 0, 0, 0, 0, 0, 0, 0, 0, 0, 0, 0, 0, 0, 0, 0, 0, 0, 0, 0, 0, 0, 0, 0, 0, 0, 0, 0, 0, 0, 0, 0, 0, 0, 0, 0, 0, 0, 0, 0, 0, 0, 0, 0, 0, 0, 0, 0, 0, 0, 0, 0, 0, 0, 0, 0, 0, 2, 2, 2, 2, 2, 2, 2, 2, 2, 2, 2, 2, 2, 2, 2, 2, 2, 2, 2, 2, 2, 2, 2, 2, 2, 2, 0, 2, 2, 2, 2, 2, 2, 2, 2, 0, 2, 2, 0, 2, 2, 2, 2, 2, 2, 2, 2, 2, 0, 2, 2, 2, 2, 2, 2, 2, 2, 2, 2, 2, 2, 2, 2, 2, 1, 1, 1, 1, 0, 0, 0, 0, 0, 0, 0, 0, 2, 0, 1, 0, 1, 1, 1, 1, 0, 0, 0, 0, 0, 0, 0, 0, 0, 0, 0, 0, 1, 1, 1, 1, 0, 0, 0, 0, 0, 0, 0, 0, 0, 0, 0, 0, 1, 1, 1, 1, 0, 0, 0, 0, 0, 0, 2, 0, 0, 0, 0, 0, 2, 2, 2, 2, 2, 2, 2, 2, 2, 2, 2, 2, 2, 2, 2, 2, 0, 0, 0, 0, 0, 0, 0, 0, 0, 0, 0, 0, 0, 0, 0, 0, 0, 0, 0, 0, 0, 0, 0, 0, 0, 0, 0, 0, 0, 0, 0, 0, 0, 0, 0, 0, 0, 0, 0, 0, 2, 2, 2, 2, 2, 0, 0, 0, 0, 0, 0, 0, 0, 0, 0, 0, 0, 0, 0, 0, 0, 0, 0, 0, 0, 0, 0, 0, 0, 0, 0, 0, 0, 0, 0, 0, 0, 0, 0, 0, 2, 2, 2, 2, 2, 0, 0, 0, 0, 0, 0, 2, 2, 0, 0, 2, 2, 0, 0, 0, 0, 0, 0, 3, 3, 2, 2, 2, 0, 2, 2, 0, 2, 2, 2, 2, 2, 2, 0, 0, 0, 0, 2, 0, 0, 0, 0, 0, 0, 0, 0, 0, 0, 0, 0, 0, 0, 0, 0, 0, 0, 0, 0, 0, 0, 0, 0, 2, 2, 2, 2, 2, 2, 2, 2, 2, 2, 2, 2, 0, 0, 0, 0, 2, 2, 2, 2, 0, 0, 0, 0, 2, 2, 2, 2, 0, 2, 0, 2, 2, 2, 0, 2, 0, 0, 2, 2, 2, 2, 2, 2, 0, 2, 2, 2, 2, 2, 2, 2, 0, 2, 2, 2, 2, 2, 2, 0, 0, 0, 0, 0, 0, 0, 0, 0, 0, 0, 0, 0, 0, 0, 0, 2, 2, 2, 0, 0, 2, 0, 2, 0, 0, 2, 2, 2, 0, 0, 2, 0, 0, 2, 2, 0, 2, 2, 2, 2, 0, 0, 0, 2, 2, 0, 0, 0, 0, 2, 0, 0, 0, 0, 0, 0, 0, 0, 0, 0, 0, 0, 0, 0, 0, 0, 0, 0, 0, 0, 0, 0, 0, 0, 0])
_uv = me_cube.uv_layers.new(name='UVMap')
_uv.uv.foreach_set('vector', [0.625, 0.3125, 0.625, 0.25, 0.625, 0.25, 0.625, 0.3125, 0.6094, 0.9375, 0.625, 0.9375, 0.625, 1.0, 0.6094, 1.0, 0.6094, 0.1875, 0.625, 0.1875, 0.625, 0.25, 0.6094, 0.25, 0.125, 0.5, 0.375, 0.5, 0.375, 0.75, 0.3251, 0.75, 0.3125, 0.75, 0.25, 0.75, 0.2379, 0.75, 0.1875, 0.75, 0.125, 0.75, 0.6094, 0.6875, 0.625, 0.6875, 0.625, 0.75, 0.6094, 0.75, 0.6094, 0.4375, 0.625, 0.4375, 0.625, 0.5, 0.6094, 0.5, 0.491, 0.2545, 0.4948, 0.2545, 0.4948, 0.4955, 0.491, 0.4955, 0.4912, 0.5046, 0.4946, 0.5046, 0.4946, 0.7454, 0.4929, 0.7454, 0.4912, 0.7454, 0.491, 0.004503, 0.4929, 0.004503, 0.4947, 0.004503, 0.4947, 0.2455, 0.491, 0.2455, 0.4953, 0.8771, 0.4975, 0.8771, 0.4975, 0.9979, 0.4953, 0.9979, 0.4581, 0.9375, 0.4858, 0.9375, 0.4858, 1.0, 0.4581, 1.0, 0.375, 0.0, 0.4027, 0.0, 0.4304, 0.0, 0.4581, 0.0, 0.4858, 0.0, 0.4858, 0.25, 0.375, 0.25, 0.375, 0.5, 0.4858, 0.5, 0.4858, 0.75, 0.4581, 0.75, 0.4304, 0.75, 0.4027, 0.75, 0.375, 0.75, 0.375, 0.25, 0.4858, 0.25, 0.4858, 0.5, 0.375, 0.5, 0.5, 0.5, 0.5, 0.25, 0.5, 0.25, 0.5, 0.3125, 0.5, 0.375, 0.5, 0.4375, 0.5, 0.5, 0.5, 0.75, 0.5, 0.5, 0.5, 0.5, 0.5, 0.5625, 0.5, 0.625, 0.5, 0.6875, 0.5, 0.75, 0.5, 0.25, 0.5, 0.0, 0.5, 0.0, 0.5, 0.0625, 0.5, 0.125, 0.5, 0.1875, 0.5, 0.25, 0.5, 1.0, 0.5, 0.875, 0.5, 0.75, 0.5, 0.75, 0.5, 0.8125, 0.5, 0.875, 0.5, 0.9375, 0.5, 1.0, 0.4858, 0.75, 0.4858, 0.875, 0.4858, 1.0, 0.4858, 1.0, 0.4858, 0.9375, 0.4858, 0.875, 0.4858, 0.8438, 0.4858, 0.8125, 0.4858, 0.75, 0.4858, 0.0, 0.4858, 0.25, 0.4858, 0.25, 0.4858, 0.0, 0.4858, 0.5, 0.4858, 0.75, 0.4858, 0.75, 0.4858, 0.5, 0.4858, 0.25, 0.4858, 0.5, 0.4858, 0.5, 0.4858, 0.25, 0.5379, 0.4309, 0.5379, 0.3816, 0.5379, 0.3816, 0.5379, 0.4309, 0.5379, 0.5559, 0.5379, 0.5066, 0.5379, 0.5066, 0.5379, 0.5559, 0.6094, 0.3125, 0.625, 0.3125, 0.625, 0.375, 0.6094, 0.375, 0.5379, 0.6941, 0.5871, 0.6941, 0.5871, 0.6941, 0.5379, 0.6941, 0.5379, 0.006624, 0.5871, 0.006624, 0.5871, 0.006624, 0.5379, 0.006624, 0.6094, 0.5625, 0.625, 0.5625, 0.625, 0.625, 0.6094, 0.625, 0.5379, 0.1184, 0.5379, 0.06912, 0.5379, 0.06912, 0.5379, 0.1184, 0.5871, 0.8816, 0.5871, 0.9309, 0.5871, 0.9309, 0.5871, 0.8816, 0.6094, 0.0625, 0.625, 0.0625, 0.625, 0.125, 0.6094, 0.125, 0.5871, 0.9441, 0.5871, 0.9934, 0.5871, 0.9934, 0.5871, 0.9441, 0.5871, 0.4309, 0.5379, 0.4309, 0.5379, 0.4309, 0.5871, 0.4309, 0.6094, 0.8125, 0.625, 0.8125, 0.625, 0.875, 0.6094, 0.875, 0.625, 0.875, 0.625, 0.8125, 0.625, 0.8125, 0.625, 0.875, 0.625, 0.9375, 0.625, 0.875, 0.625, 0.875, 0.625, 0.9375, 0.625, 0.125, 0.625, 0.0625, 0.625, 0.0625, 0.625, 0.125, 0.625, 0.25, 0.625, 0.1875, 0.625, 0.1875, 0.625, 0.25, 0.625, 0.0625, 0.625, 0.0, 0.625, 0.0, 0.625, 0.0625, 0.625, 0.625, 0.625, 0.5625, 0.625, 0.5625, 0.625, 0.625, 0.625, 0.5625, 0.625, 0.5, 0.625, 0.5, 0.625, 0.5625, 0.6875, 0.625, 0.625, 0.625, 0.625, 0.625, 0.6875, 0.625, 0.625, 1.0, 0.625, 0.9375, 0.625, 0.9375, 0.625, 1.0, 0.75, 0.625, 0.75, 0.6875, 0.75, 0.6875, 0.75, 0.625, 0.6875, 0.625, 0.75, 0.625, 0.75, 0.625, 0.6875, 0.625, 0.75, 0.6875, 0.75, 0.75, 0.75, 0.75, 0.75, 0.6875, 0.6094, 0.75, 0.625, 0.75, 0.625, 0.8125, 0.6094, 0.8125, 0.5, 0.8125, 0.5312, 0.8125, 0.5312, 0.875, 0.5, 0.875, 0.5248, 0.7565, 0.5248, 0.806, 0.5248, 0.806, 0.5248, 0.7565, 0.5, 0.9375, 0.5312, 0.9375, 0.5312, 1.0, 0.5, 1.0, 0.5199, 0.9262, 0.5113, 0.9262, 0.5113, 0.9262, 0.5199, 0.9262, 0.5379, 0.7566, 0.5871, 0.7566, 0.5871, 0.7566, 0.5379, 0.7566, 0.5379, 0.8191, 0.5871, 0.8191, 0.5871, 0.8191, 0.5379, 0.8191, 0.6094, 0.0, 0.625, 0.0, 0.625, 0.0625, 0.6094, 0.0625, 0.5, 0.0625, 0.5312, 0.0625, 0.5312, 0.125, 0.5, 0.125, 0.5206, 0.05181, 0.5107, 0.05181, 0.5107, 0.05181, 0.5206, 0.05181, 0.5, 0.1875, 0.5312, 0.1875, 0.5312, 0.25, 0.5, 0.25, 0.5, 0.125, 0.5312, 0.125, 0.5312, 0.1875, 0.5, 0.1875, 0.5871, 0.2434, 0.5379, 0.2434, 0.5379, 0.2434, 0.5871, 0.2434, 0.5871, 0.1184, 0.5379, 0.1184, 0.5379, 0.1184, 0.5871, 0.1184, 0.6094, 0.5, 0.625, 0.5, 0.625, 0.5625, 0.6094, 0.5625, 0.5, 0.5625, 0.5312, 0.5625, 0.5312, 0.625, 0.5, 0.625, 0.5, 0.5, 0.5312, 0.5, 0.5312, 0.5625, 0.5, 0.5625, 0.5, 0.6875, 0.5312, 0.6875, 0.5312, 0.75, 0.5, 0.75, 0.5, 0.625, 0.5312, 0.625, 0.5312, 0.6875, 0.5, 0.6875, 0.5871, 0.6316, 0.5871, 0.6809, 0.5871, 0.6809, 0.5871, 0.6316, 0.5379, 0.5066, 0.5871, 0.5066, 0.5871, 0.5066, 0.5379, 0.5066, 0.6094, 0.25, 0.625, 0.25, 0.625, 0.3125, 0.6094, 0.3125, 0.5104, 0.3229, 0.5208, 0.3229, 0.5208, 0.3229, 0.5104, 0.3229, 0.5, 0.25, 0.5312, 0.25, 0.5312, 0.3125, 0.5, 0.3125, 0.5, 0.4375, 0.5312, 0.4375, 0.5312, 0.5, 0.5, 0.5, 0.5, 0.375, 0.5312, 0.375, 0.5312, 0.4375, 0.5, 0.4375, 0.5379, 0.3816, 0.5871, 0.3816, 0.5871, 0.3816, 0.5379, 0.3816, 0.6094, 0.375, 0.625, 0.375, 0.625, 0.4375, 0.6094, 0.4375, 0.6094, 0.625, 0.625, 0.625, 0.625, 0.6875, 0.6094, 0.6875, 0.6094, 0.125, 0.625, 0.125, 0.625, 0.1875, 0.6094, 0.1875, 0.6094, 0.875, 0.625, 0.875, 0.625, 0.9375, 0.6094, 0.9375, 0.75, 0.625, 0.6875, 0.625, 0.6875, 0.625, 0.75, 0.625, 0.625, 0.4375, 0.625, 0.375, 0.625, 0.375, 0.625, 0.4375, 0.75, 0.75, 0.75, 0.6875, 0.75, 0.6875, 0.75, 0.75, 0.5871, 0.4934, 0.5379, 0.4934, 0.5379, 0.4934, 0.5871, 0.4934, 0.5938, 0.3125, 0.5938, 0.375, 0.5938, 0.375, 0.5938, 0.3125, nan, nan, nan, nan, nan, nan, nan, nan, 0.5312, 0.375, 0.5312, 0.3125, 0.5312, 0.3125, 0.5312, 0.375, nan, nan, nan, nan, nan, nan, nan, nan, 0.5312, 0.6875, 0.5938, 0.6875, 0.5938, 0.6875, 0.5312, 0.6875, 0.5938, 0.6875, 0.5938, 0.75, 0.5938, 0.75, 0.5938, 0.6875, nan, nan, nan, nan, nan, nan, nan, nan, 0.5312, 0.75, 0.5312, 0.6875, 0.5312, 0.6875, 0.5312, 0.75, 0.5938, 0.5625, 0.5938, 0.625, 0.5938, 0.625, 0.5938, 0.5625, 0.5938, 0.625, 0.5312, 0.625, 0.5312, 0.625, 0.5938, 0.625, 0.5312, 0.625, 0.5312, 0.5625, 0.5312, 0.5625, 0.5312, 0.625, 0.5312, 0.5625, 0.5938, 0.5625, 0.5938, 0.5625, 0.5312, 0.5625, 0.5312, 0.1875, 0.5938, 0.1875, 0.5938, 0.1875, 0.5312, 0.1875, 0.5938, 0.1875, 0.5938, 0.25, 0.5938, 0.25, 0.5938, 0.1875, 0.5938, 0.25, 0.5312, 0.25, 0.5312, 0.25, 0.5938, 0.25, 0.5312, 0.25, 0.5312, 0.1875, 0.5312, 0.1875, 0.5312, 0.25, 0.5938, 0.0625, 0.5938, 0.125, 0.5938, 0.125, 0.5938, 0.0625, 0.5938, 0.125, 0.5312, 0.125, 0.5312, 0.125, 0.5938, 0.125, 0.5312, 0.125, 0.5312, 0.0625, 0.5312, 0.0625, 0.5312, 0.125, nan, nan, nan, nan, nan, nan, nan, nan, nan, nan, nan, nan, nan, nan, nan, nan, 0.5938, 0.9375, 0.5938, 1.0, 0.5938, 1.0, 0.5938, 0.9375, nan, nan, nan, nan, nan, nan, nan, nan, 0.5312, 1.0, 0.5312, 0.9375, 0.5312, 0.9375, 0.5312, 1.0, 0.5938, 0.8125, 0.5938, 0.875, 0.5938, 0.875, 0.5938, 0.8125, nan, nan, nan, nan, nan, nan, nan, nan, 0.5312, 0.875, 0.5312, 0.8125, 0.5312, 0.8125, 0.5312, 0.875, nan, nan, nan, nan, nan, nan, nan, nan, 0.5938, 0.375, 0.5938, 0.4375, 0.5938, 0.4375, 0.5938, 0.375, 0.5938, 0.4375, 0.5312, 0.4375, 0.5312, 0.4375, 0.5938, 0.4375, 0.5312, 0.4375, 0.5312, 0.375, 0.5312, 0.375, 0.5312, 0.4375, nan, nan, nan, nan, nan, nan, nan, nan, nan, nan, nan, nan, nan, nan, nan, nan, 0.5938, 0.75, 0.5938, 0.8125, 0.5938, 0.8125, 0.5938, 0.75, nan, nan, nan, nan, nan, nan, nan, nan, 0.5312, 0.8125, 0.5312, 0.75, 0.5312, 0.75, 0.5312, 0.8125, 0.5938, 0.875, 0.5938, 0.9375, 0.5938, 0.9375, 0.5938, 0.875, nan, nan, nan, nan, nan, nan, nan, nan, 0.5312, 0.9375, 0.5312, 0.875, 0.5312, 0.875, 0.5312, 0.9375, nan, nan, nan, nan, nan, nan, nan, nan, nan, nan, nan, nan, nan, nan, nan, nan, 0.5938, 0.0, 0.5938, 0.0625, 0.5938, 0.0625, 0.5938, 0.0, nan, nan, nan, nan, nan, nan, nan, nan, 0.5312, 0.0625, 0.5312, 0.0, 0.5312, 0.0, 0.5312, 0.0625, 0.5938, 0.125, 0.5938, 0.1875, 0.5938, 0.1875, 0.5938, 0.125, 0.5938, 0.1875, 0.5312, 0.1875, 0.5312, 0.1875, 0.5938, 0.1875, 0.5312, 0.1875, 0.5312, 0.125, 0.5312, 0.125, 0.5312, 0.1875, 0.5312, 0.125, 0.5938, 0.125, 0.5938, 0.125, 0.5312, 0.125, 0.5312, 0.5, 0.5938, 0.5, 0.5938, 0.5, 0.5312, 0.5, 0.5938, 0.5, 0.5938, 0.5625, 0.5938, 0.5625, 0.5938, 0.5, 0.5938, 0.5625, 0.5312, 0.5625, 0.5312, 0.5625, 0.5938, 0.5625, 0.5312, 0.5625, 0.5312, 0.5, 0.5312, 0.5, 0.5312, 0.5625, 0.5938, 0.625, 0.5938, 0.6875, 0.5938, 0.6875, 0.5938, 0.625, 0.5938, 0.6875, 0.5312, 0.6875, 0.5312, 0.6875, 0.5938, 0.6875, 0.5312, 0.6875, 0.5312, 0.625, 0.5312, 0.625, 0.5312, 0.6875, 0.5312, 0.625, 0.5938, 0.625, 0.5938, 0.625, 0.5312, 0.625, 0.5312, 0.25, 0.5938, 0.25, 0.5938, 0.25, 0.5312, 0.25, 0.5938, 0.25, 0.5938, 0.3125, 0.5938, 0.3125, 0.5938, 0.25, nan, nan, nan, nan, nan, nan, nan, nan, 0.5312, 0.3125, 0.5312, 0.25, 0.5312, 0.25, 0.5312, 0.3125, 0.5312, 0.4375, 0.5938, 0.4375, 0.5938, 0.4375, 0.5312, 0.4375, 0.5938, 0.4375, 0.5938, 0.5, 0.5938, 0.5, 0.5938, 0.4375, 0.5938, 0.5, 0.5312, 0.5, 0.5312, 0.5, 0.5938, 0.5, 0.5312, 0.5, 0.5312, 0.4375, 0.5312, 0.4375, 0.5312, 0.5, 0.5938, 0.3125, 0.5938, 0.375, 0.5871, 0.3684, 0.5871, 0.3191, 0.5938, 0.375, 0.5312, 0.375, 0.5379, 0.3684, 0.5871, 0.3684, 0.5312, 0.375, 0.5312, 0.3125, 0.5379, 0.3191, 0.5379, 0.3684, 0.5312, 0.3125, 0.5938, 0.3125, 0.5871, 0.3191, 0.5379, 0.3191, 0.5312, 0.6875, 0.5938, 0.6875, 0.5871, 0.6941, 0.5379, 0.6941, 0.5938, 0.6875, 0.5938, 0.75, 0.5871, 0.7434, 0.5871, 0.6941, 0.5938, 0.75, 0.5312, 0.75, 0.5379, 0.7434, 0.5871, 0.7434, 0.5312, 0.75, 0.5312, 0.6875, 0.5379, 0.6941, 0.5379, 0.7434, 0.5938, 0.5625, 0.5938, 0.625, 0.5871, 0.6184, 0.5871, 0.5691, 0.5938, 0.625, 0.5312, 0.625, 0.5379, 0.6184, 0.5871, 0.6184, 0.5312, 0.625, 0.5312, 0.5625, 0.5379, 0.5691, 0.5379, 0.6184, 0.5312, 0.5625, 0.5938, 0.5625, 0.5871, 0.5691, 0.5379, 0.5691, 0.5312, 0.1875, 0.5938, 0.1875, 0.5871, 0.1941, 0.5379, 0.1941, 0.5938, 0.1875, 0.5938, 0.25, 0.5871, 0.2434, 0.5871, 0.1941, 0.5938, 0.25, 0.5312, 0.25, 0.5379, 0.2434, 0.5871, 0.2434, 0.5312, 0.25, 0.5312, 0.1875, 0.5379, 0.1941, 0.5379, 0.2434, 0.5938, 0.0625, 0.5938, 0.125, 0.5871, 0.1184, 0.5871, 0.06912, 0.5938, 0.125, 0.5312, 0.125, 0.5379, 0.1184, 0.5871, 0.1184, 0.5312, 0.125, 0.5312, 0.0625, 0.5379, 0.06912, 0.5379, 0.1184, 0.5312, 0.0625, 0.5938, 0.0625, 0.5871, 0.06912, 0.5379, 0.06912, 0.5312, 0.9375, 0.5938, 0.9375, 0.5871, 0.9441, 0.5379, 0.9441, 0.5938, 0.9375, 0.5938, 1.0, 0.5871, 0.9934, 0.5871, 0.9441, 0.5938, 1.0, 0.5312, 1.0, 0.5379, 0.9934, 0.5871, 0.9934, 0.5312, 0.9375, 0.5379, 0.9441, 0.5379, 0.9441, 0.5312, 0.9375, 0.5938, 0.8125, 0.5938, 0.875, 0.5871, 0.8684, 0.5871, 0.8191, 0.5938, 0.875, 0.5312, 0.875, 0.5379, 0.8684, 0.5871, 0.8684, 0.5379, 0.8191, 0.5379, 0.8684, 0.5379, 0.8684, 0.5379, 0.8191, 0.5312, 0.8125, 0.5938, 0.8125, 0.5871, 0.8191, 0.5379, 0.8191, 0.5938, 0.375, 0.5938, 0.4375, 0.5871, 0.4309, 0.5871, 0.3816, 0.5938, 0.4375, 0.5312, 0.4375, 0.5379, 0.4309, 0.5871, 0.4309, 0.5312, 0.4375, 0.5312, 0.375, 0.5379, 0.3816, 0.5379, 0.4309, 0.5312, 0.375, 0.5938, 0.375, 0.5871, 0.3816, 0.5379, 0.3816, 0.5312, 0.75, 0.5938, 0.75, 0.5871, 0.7566, 0.5379, 0.7566, 0.5938, 0.75, 0.5938, 0.8125, 0.5871, 0.8059, 0.5871, 0.7566, 0.5938, 0.8125, 0.5312, 0.8125, 0.5379, 0.8059, 0.5871, 0.8059, 0.5312, 0.9375, 0.5312, 0.875, 0.5312, 0.875, 0.5312, 0.9375, 0.5938, 0.875, 0.5938, 0.9375, 0.5871, 0.9309, 0.5871, 0.8816, 0.5938, 0.9375, 0.5312, 0.9375, 0.5379, 0.9309, 0.5871, 0.9309, 0.5379, 0.7566, 0.5379, 0.8059, 0.5379, 0.8059, 0.5379, 0.7566, 0.5312, 0.875, 0.5938, 0.875, 0.5871, 0.8816, 0.5379, 0.8816, 0.5312, 0.0, 0.5938, 0.0, 0.5871, 0.006624, 0.5379, 0.006624, 0.5938, 0.0, 0.5938, 0.0625, 0.5871, 0.05588, 0.5871, 0.006624, 0.5938, 0.0625, 0.5312, 0.0625, 0.5379, 0.05588, 0.5871, 0.05588, 0.5312, 0.0625, 0.5312, 0.0, 0.5379, 0.006624, 0.5379, 0.05588, 0.5938, 0.125, 0.5938, 0.1875, 0.5871, 0.1809, 0.5871, 0.1316, 0.5938, 0.1875, 0.5312, 0.1875, 0.5379, 0.1809, 0.5871, 0.1809, 0.5312, 0.1875, 0.5312, 0.125, 0.5379, 0.1316, 0.5379, 0.1809, 0.5312, 0.125, 0.5938, 0.125, 0.5871, 0.1316, 0.5379, 0.1316, 0.5312, 0.5, 0.5938, 0.5, 0.5871, 0.5066, 0.5379, 0.5066, 0.5938, 0.5, 0.5938, 0.5625, 0.5871, 0.5559, 0.5871, 0.5066, 0.5938, 0.5625, 0.5312, 0.5625, 0.5379, 0.5559, 0.5871, 0.5559, 0.5312, 0.5625, 0.5312, 0.5, 0.5379, 0.5066, 0.5379, 0.5559, 0.5938, 0.625, 0.5938, 0.6875, 0.5871, 0.6809, 0.5871, 0.6316, 0.5938, 0.6875, 0.5312, 0.6875, 0.5379, 0.6809, 0.5871, 0.6809, 0.5312, 0.6875, 0.5312, 0.625, 0.5379, 0.6316, 0.5379, 0.6809, 0.5312, 0.625, 0.5938, 0.625, 0.5871, 0.6316, 0.5379, 0.6316, 0.5312, 0.25, 0.5938, 0.25, 0.5871, 0.2566, 0.5379, 0.2566, 0.5938, 0.25, 0.5938, 0.3125, 0.5871, 0.3059, 0.5871, 0.2566, 0.5938, 0.3125, 0.5312, 0.3125, 0.5379, 0.3059, 0.5871, 0.3059, 0.5312, 0.3125, 0.5312, 0.25, 0.5379, 0.2566, 0.5379, 0.3059, 0.5312, 0.4375, 0.5938, 0.4375, 0.5871, 0.4441, 0.5379, 0.4441, 0.5938, 0.4375, 0.5938, 0.5, 0.5871, 0.4934, 0.5871, 0.4441, 0.5938, 0.5, 0.5312, 0.5, 0.5379, 0.4934, 0.5871, 0.4934, 0.5312, 0.5, 0.5312, 0.4375, 0.5379, 0.4441, 0.5379, 0.4934, 0.5379, 0.6941, 0.5871, 0.6941, 0.5871, 0.7434, 0.5379, 0.7434, 0.5871, 0.5691, 0.5871, 0.6184, 0.5379, 0.6184, 0.5379, 0.5691, 0.5379, 0.5066, 0.5871, 0.5066, 0.5871, 0.5559, 0.5379, 0.5559, 0.5871, 0.6316, 0.5871, 0.6809, 0.5379, 0.6809, 0.5379, 0.6316, 0.5871, 0.5691, 0.5871, 0.6184, 0.5871, 0.6184, 0.5871, 0.5691, 0.5379, 0.6316, 0.5871, 0.6316, 0.5871, 0.6316, 0.5379, 0.6316, 0.5379, 0.7434, 0.5379, 0.6941, 0.5379, 0.6941, 0.5379, 0.7434, 0.5871, 0.5066, 0.5871, 0.5559, 0.5871, 0.5559, 0.5871, 0.5066, 0.5379, 0.5691, 0.5871, 0.5691, 0.5871, 0.5691, 0.5379, 0.5691, 0.5871, 0.6809, 0.5379, 0.6809, 0.5379, 0.6809, 0.5871, 0.6809, 0.5871, 0.6941, 0.5871, 0.7434, 0.5871, 0.7434, 0.5871, 0.6941, 0.5871, 0.5559, 0.5379, 0.5559, 0.5379, 0.5559, 0.5871, 0.5559, 0.5871, 0.6184, 0.5379, 0.6184, 0.5379, 0.6184, 0.5871, 0.6184, 0.5379, 0.6809, 0.5379, 0.6316, 0.5379, 0.6316, 0.5379, 0.6809, 0.5871, 0.7434, 0.5379, 0.7434, 0.5379, 0.7434, 0.5871, 0.7434, 0.5379, 0.6184, 0.5379, 0.5691, 0.5379, 0.5691, 0.5379, 0.6184, 0.5379, 0.9441, 0.5871, 0.9441, 0.5871, 0.9934, 0.5379, 0.9934, 0.5871, 0.8191, 0.5871, 0.8684, 0.5379, 0.8684, 0.5379, 0.8191, 0.5379, 0.7566, 0.5871, 0.7566, 0.5871, 0.8059, 0.5379, 0.8059, 0.5871, 0.8816, 0.5871, 0.9309, 0.5379, 0.9309, 0.5379, 0.8816, 0.5871, 0.8684, 0.5379, 0.8684, 0.5379, 0.8684, 0.5871, 0.8684, 0.5379, 0.8059, 0.5379, 0.7566, 0.5379, 0.7566, 0.5379, 0.8059, 0.5871, 0.9934, 0.5379, 0.9934, 0.5379, 0.9934, 0.5871, 0.9934, 0.5379, 0.8816, 0.5871, 0.8816, 0.5871, 0.8816, 0.5379, 0.8816, 0.5379, 0.8684, 0.5379, 0.8191, 0.5379, 0.8191, 0.5379, 0.8684, 0.5871, 0.7566, 0.5871, 0.8059, 0.5871, 0.8059, 0.5871, 0.7566, 0.5871, 0.9309, 0.5379, 0.9309, 0.5379, 0.9309, 0.5871, 0.9309, 0.5871, 0.8059, 0.5379, 0.8059, 0.5379, 0.8059, 0.5871, 0.8059, 0.5379, 0.9309, 0.5379, 0.8816, 0.5379, 0.8816, 0.5379, 0.9309, 0.5379, 0.9441, 0.5871, 0.9441, 0.5871, 0.9441, 0.5379, 0.9441, 0.5871, 0.8191, 0.5871, 0.8684, 0.5871, 0.8684, 0.5871, 0.8191, 0.5379, 0.9934, 0.5379, 0.9441, 0.5379, 0.9441, 0.5379, 0.9934, 0.5379, 0.1941, 0.5871, 0.1941, 0.5871, 0.2434, 0.5379, 0.2434, 0.5871, 0.06912, 0.5871, 0.1184, 0.5379, 0.1184, 0.5379, 0.06912, 0.5379, 0.006624, 0.5871, 0.006624, 0.5871, 0.05588, 0.5379, 0.05588, 0.5871, 0.1316, 0.5871, 0.1809, 0.5379, 0.1809, 0.5379, 0.1316, 0.5871, 0.1316, 0.5871, 0.1809, 0.5871, 0.1809, 0.5871, 0.1316, 0.5379, 0.05588, 0.5379, 0.006624, 0.5379, 0.006624, 0.5379, 0.05588, 0.5379, 0.1316, 0.5871, 0.1316, 0.5871, 0.1316, 0.5379, 0.1316, 0.5871, 0.006624, 0.5871, 0.05588, 0.5871, 0.05588, 0.5871, 0.006624, 0.5871, 0.1809, 0.5379, 0.1809, 0.5379, 0.1809, 0.5871, 0.1809, 0.5871, 0.05588, 0.5379, 0.05588, 0.5379, 0.05588, 0.5871, 0.05588, 0.5379, 0.1941, 0.5871, 0.1941, 0.5871, 0.1941, 0.5379, 0.1941, 0.5379, 0.1809, 0.5379, 0.1316, 0.5379, 0.1316, 0.5379, 0.1809, 0.5871, 0.06912, 0.5871, 0.1184, 0.5871, 0.1184, 0.5871, 0.06912, 0.5379, 0.2434, 0.5379, 0.1941, 0.5379, 0.1941, 0.5379, 0.2434, 0.5379, 0.06912, 0.5871, 0.06912, 0.5871, 0.06912, 0.5379, 0.06912, 0.5871, 0.1941, 0.5871, 0.2434, 0.5871, 0.2434, 0.5871, 0.1941, 0.5871, 0.3191, 0.5871, 0.3684, 0.5379, 0.3684, 0.5379, 0.3191, 0.5871, 0.3816, 0.5871, 0.4309, 0.5379, 0.4309, 0.5379, 0.3816, 0.5379, 0.2566, 0.5871, 0.2566, 0.5871, 0.3059, 0.5379, 0.3059, 0.5379, 0.4441, 0.5871, 0.4441, 0.5871, 0.4934, 0.5379, 0.4934, 0.5871, 0.3191, 0.5871, 0.3684, 0.5871, 0.3684, 0.5871, 0.3191, 0.5379, 0.3191, 0.5871, 0.3191, 0.5871, 0.3191, 0.5379, 0.3191, 0.5379, 0.2566, 0.5871, 0.2566, 0.5871, 0.2566, 0.5379, 0.2566, 0.5379, 0.4441, 0.5871, 0.4441, 0.5871, 0.4441, 0.5379, 0.4441, 0.5379, 0.3059, 0.5379, 0.2566, 0.5379, 0.2566, 0.5379, 0.3059, 0.5871, 0.3684, 0.5379, 0.3684, 0.5379, 0.3684, 0.5871, 0.3684, 0.5379, 0.4934, 0.5379, 0.4441, 0.5379, 0.4441, 0.5379, 0.4934, 0.5379, 0.3684, 0.5379, 0.3191, 0.5379, 0.3191, 0.5379, 0.3684, 0.5871, 0.2566, 0.5871, 0.3059, 0.5871, 0.3059, 0.5871, 0.2566, 0.5871, 0.4441, 0.5871, 0.4934, 0.5871, 0.4934, 0.5871, 0.4441, 0.5871, 0.3059, 0.5379, 0.3059, 0.5379, 0.3059, 0.5871, 0.3059, 0.5871, 0.3816, 0.5871, 0.4309, 0.5871, 0.4309, 0.5871, 0.3816, 0.5938, 0.875, 0.6094, 0.875, 0.6094, 0.9375, 0.5938, 0.9375, 0.5938, 0.125, 0.6094, 0.125, 0.6094, 0.1875, 0.5938, 0.1875, 0.5938, 0.625, 0.6094, 0.625, 0.6094, 0.6875, 0.5938, 0.6875, 0.5938, 0.375, 0.6094, 0.375, 0.6094, 0.4375, 0.5938, 0.4375, 0.5938, 0.25, 0.6094, 0.25, 0.6094, 0.3125, 0.5938, 0.3125, 0.5938, 0.5, 0.6094, 0.5, 0.6094, 0.5625, 0.5938, 0.5625, 0.5938, 0.0, 0.6094, 0.0, 0.6094, 0.0625, 0.5938, 0.0625, 0.5938, 0.75, 0.6094, 0.75, 0.6094, 0.8125, 0.5938, 0.8125, 0.5938, 0.8125, 0.6094, 0.8125, 0.6094, 0.875, 0.5938, 0.875, 0.5938, 0.0625, 0.6094, 0.0625, 0.6094, 0.125, 0.5938, 0.125, 0.5938, 0.5625, 0.6094, 0.5625, 0.6094, 0.625, 0.5938, 0.625, 0.5938, 0.3125, 0.6094, 0.3125, 0.6094, 0.375, 0.5938, 0.375, 0.5938, 0.4375, 0.6094, 0.4375, 0.6094, 0.5, 0.5938, 0.5, 0.5938, 0.6875, 0.6094, 0.6875, 0.6094, 0.75, 0.5938, 0.75, 0.5938, 0.1875, 0.6094, 0.1875, 0.6094, 0.25, 0.5938, 0.25, 0.5938, 0.9375, 0.6094, 0.9375, 0.6094, 1.0, 0.5938, 1.0, 0.625, 1.0, 0.625, 0.9375, 0.625, 0.9375, 0.625, 1.0, 0.625, 0.75, 0.625, 0.6875, 0.625, 0.6875, 0.625, 0.75, 0.625, 0.25, 0.625, 0.1875, 0.625, 0.1875, 0.625, 0.25, 0.625, 0.5, 0.625, 0.4375, 0.625, 0.4375, 0.625, 0.5, 0.625, 0.875, 0.625, 0.8125, 0.625, 0.8125, 0.625, 0.875, 0.625, 0.625, 0.625, 0.5625, 0.625, 0.5625, 0.625, 0.625, 0.625, 0.125, 0.625, 0.0625, 0.625, 0.0625, 0.625, 0.125, 0.625, 0.375, 0.625, 0.3125, 0.625, 0.3125, 0.625, 0.375, 0.625, 0.9375, 0.625, 0.875, 0.625, 0.875, 0.625, 0.9375, 0.625, 0.6875, 0.625, 0.625, 0.625, 0.625, 0.625, 0.6875, 0.625, 0.1875, 0.625, 0.125, 0.625, 0.125, 0.625, 0.1875, 0.625, 0.4375, 0.625, 0.375, 0.625, 0.375, 0.625, 0.4375, 0.625, 0.8125, 0.625, 0.75, 0.625, 0.75, 0.625, 0.8125, 0.625, 0.5625, 0.625, 0.5, 0.625, 0.5, 0.625, 0.5625, 0.625, 0.0625, 0.625, 0.0, 0.625, 0.0, 0.625, 0.0625, 0.625, 0.3125, 0.625, 0.25, 0.625, 0.25, 0.625, 0.3125, 0.6094, 0.875, 0.6094, 0.9375, 0.6094, 0.9375, 0.6094, 0.875, 0.6094, 0.125, 0.6094, 0.1875, 0.6094, 0.1875, 0.6094, 0.125, 0.6094, 0.625, 0.6094, 0.6875, 0.6094, 0.6875, 0.6094, 0.625, 0.6094, 0.375, 0.6094, 0.4375, 0.6094, 0.4375, 0.6094, 0.375, 0.6094, 0.25, 0.6094, 0.3125, 0.6094, 0.3125, 0.6094, 0.25, 0.6094, 0.5, 0.6094, 0.5625, 0.6094, 0.5625, 0.6094, 0.5, 0.6094, 0.0, 0.6094, 0.0625, 0.6094, 0.0625, 0.6094, 0.0, 0.6094, 0.75, 0.6094, 0.8125, 0.6094, 0.8125, 0.6094, 0.75, 0.6094, 0.8125, 0.6094, 0.875, 0.6094, 0.875, 0.6094, 0.8125, 0.6094, 0.0625, 0.6094, 0.125, 0.6094, 0.125, 0.6094, 0.0625, 0.6094, 0.5625, 0.6094, 0.625, 0.6094, 0.625, 0.6094, 0.5625, 0.6094, 0.3125, 0.6094, 0.375, 0.6094, 0.375, 0.6094, 0.3125, 0.6094, 0.4375, 0.6094, 0.5, 0.6094, 0.5, 0.6094, 0.4375, 0.6094, 0.6875, 0.6094, 0.75, 0.6094, 0.75, 0.6094, 0.6875, 0.6094, 0.1875, 0.6094, 0.25, 0.6094, 0.25, 0.6094, 0.1875, 0.6094, 0.9375, 0.6094, 1.0, 0.6094, 1.0, 0.6094, 0.9375, 0.625, 0.75, 0.625, 0.6875, 0.625, 0.6875, 0.625, 0.75, 0.75, 0.6875, 0.75, 0.75, 0.75, 0.75, 0.75, 0.6875, 0.625, 0.6875, 0.625, 0.625, 0.625, 0.625, 0.625, 0.6875, 0.75, 0.625, 0.75, 0.6875, 0.75, 0.6875, 0.75, 0.625, 0.625, 0.8125, 0.625, 0.75, 0.625, 0.75, 0.625, 0.8125, 0.625, 0.6875, 0.625, 0.625, 0.625, 0.625, 0.625, 0.6875, 0.625, 0.75, 0.625, 0.6875, 0.625, 0.6875, 0.625, 0.75, 0.625, 0.625, 0.6875, 0.625, 0.6875, 0.625, 0.625, 0.625, 0.5248, 0.7565, 0.5065, 0.7565, 0.5, 0.75, 0.5312, 0.75, 0.5065, 0.7565, 0.5065, 0.806, 0.5, 0.8125, 0.5, 0.75, 0.5248, 0.806, 0.5248, 0.7565, 0.5312, 0.75, 0.5312, 0.8125, 0.5065, 0.806, 0.5248, 0.806, 0.5312, 0.8125, 0.5, 0.8125, 0.5065, 0.7565, 0.5248, 0.7565, 0.5248, 0.806, 0.5065, 0.806, 0.5065, 0.7565, 0.5248, 0.7565, 0.5248, 0.7565, 0.5065, 0.7565, 0.5248, 0.806, 0.5065, 0.806, 0.5065, 0.806, 0.5248, 0.806, 0.5065, 0.806, 0.5065, 0.7565, 0.5065, 0.7565, 0.5065, 0.806, 0.625, 0.625, 0.6875, 0.625, 0.6875, 0.625, 0.625, 0.625, 0.625, 0.75, 0.625, 0.6875, 0.625, 0.6875, 0.625, 0.75, 0.625, 0.6875, 0.625, 0.625, 0.625, 0.625, 0.625, 0.6875, 0.625, 0.8125, 0.625, 0.75, 0.625, 0.75, 0.625, 0.8125, 0.75, 0.6875, 0.75, 0.75, 0.75, 0.75, 0.75, 0.6875, 0.6875, 0.625, 0.75, 0.625, 0.75, 0.625, 0.6875, 0.625, 0.75, 0.625, 0.75, 0.6875, 0.75, 0.6875, 0.75, 0.625, 0.625, 0.875, 0.625, 0.8125, 0.625, 0.8125, 0.625, 0.875, 0.625, 0.625, 0.6875, 0.625, 0.6875, 0.625, 0.625, 0.625, 0.625, 0.75, 0.625, 0.6875, 0.625, 0.6875, 0.625, 0.75, 0.625, 0.6875, 0.625, 0.625, 0.625, 0.625, 0.625, 0.6875, 0.625, 0.8125, 0.625, 0.75, 0.625, 0.75, 0.625, 0.8125, 0.75, 0.6875, 0.75, 0.75, 0.75, 0.75, 0.75, 0.6875, 0.6875, 0.625, 0.75, 0.625, 0.75, 0.625, 0.6875, 0.625, 0.75, 0.625, 0.75, 0.6875, 0.75, 0.6875, 0.75, 0.625, 0.625, 0.875, 0.625, 0.8125, 0.625, 0.8125, 0.625, 0.875, 0.625, 0.75, 0.625, 0.6875, 0.625, 0.6875, 0.625, 0.75, 0.625, 0.875, 0.625, 0.8125, 0.625, 0.8125, 0.625, 0.875, 0.75, 0.6875, 0.75, 0.75, 0.75, 0.75, 0.75, 0.6875, 0.625, 0.625, 0.6875, 0.625, 0.6875, 0.625, 0.625, 0.625, 0.625, 0.6875, 0.625, 0.625, 0.625, 0.625, 0.625, 0.6875, 0.625, 0.8125, 0.625, 0.75, 0.625, 0.75, 0.625, 0.8125, 0.75, 0.625, 0.75, 0.6875, 0.75, 0.6875, 0.75, 0.625, 0.6875, 0.625, 0.75, 0.625, 0.75, 0.625, 0.6875, 0.625, 0.6875, 0.625, 0.625, 0.625, 0.625, 0.625, 0.6875, 0.625, 0.625, 0.6875, 0.625, 0.75, 0.625, 0.75, 0.625, 0.6875, 0.625, 0.625, 0.625, 0.6875, 0.625, 0.6875, 0.625, 0.625, 0.625, 0.75, 0.625, 0.8125, 0.625, 0.8125, 0.625, 0.75, 0.75, 0.75, 0.75, 0.6875, 0.75, 0.6875, 0.75, 0.75, 0.75, 0.625, 0.6875, 0.625, 0.6875, 0.625, 0.75, 0.625, 0.75, 0.6875, 0.75, 0.625, 0.75, 0.625, 0.75, 0.6875, 0.625, 0.8125, 0.625, 0.875, 0.625, 0.875, 0.625, 0.8125, 0.5104, 0.3229, 0.5104, 0.3646, 0.5, 0.375, 0.5, 0.3125, 0.5104, 0.3646, 0.5208, 0.3646, 0.5312, 0.375, 0.5, 0.375, 0.5208, 0.3646, 0.5208, 0.3229, 0.5312, 0.3125, 0.5312, 0.375, 0.5208, 0.3229, 0.5104, 0.3229, 0.5, 0.3125, 0.5312, 0.3125, 0.5104, 0.3229, 0.5208, 0.3229, 0.5208, 0.3646, 0.5104, 0.3646, 0.5208, 0.3646, 0.5104, 0.3646, 0.5104, 0.3646, 0.5208, 0.3646, 0.5208, 0.3229, 0.5208, 0.3646, 0.5208, 0.3646, 0.5208, 0.3229, 0.5104, 0.3646, 0.5104, 0.3229, 0.5104, 0.3229, 0.5104, 0.3646, 0.4089, 0.9437, 0.4242, 0.9437, 0.4242, 0.9437, 0.4089, 0.9437, 0.4581, 0.8125, 0.4581, 0.8438, 0.4581, 0.875, 0.4581, 0.875, 0.4581, 0.8125, 0.4789, 0.8438, 0.4858, 0.8438, 0.4858, 0.875, 0.4789, 0.875, 0.4304, 0.8125, 0.4581, 0.8125, 0.4581, 0.8125, 0.4304, 0.8125, 0.4304, 0.7999, 0.4581, 0.7999, 0.4581, 0.8125, 0.4304, 0.8125, 0.4581, 0.75, 0.4858, 0.75, 0.4858, 0.8125, 0.4789, 0.8125, 0.4719, 0.8125, 0.4581, 0.8125, 0.4581, 0.7999, 0.375, 0.8125, 0.4027, 0.8125, 0.4027, 0.8125, 0.3888, 0.8125, 0.375, 0.8125, 0.375, 0.7999, 0.4027, 0.7999, 0.4027, 0.8125, 0.375, 0.8125, 0.4027, 0.7999, 0.4304, 0.7999, 0.4304, 0.8125, 0.4027, 0.8125, 0.375, 0.9375, 0.4027, 0.9375, 0.4027, 1.0, 0.375, 1.0, 0.375, 0.8871, 0.4027, 0.8871, 0.4027, 0.9375, 0.375, 0.9375, 0.4027, 0.8871, 0.4304, 0.8871, 0.4304, 0.9375, 0.4027, 0.9375, 0.4304, 0.9375, 0.4581, 0.9375, 0.4581, 1.0, 0.4304, 1.0, 0.4304, 0.8871, 0.4581, 0.8871, 0.4581, 0.9375, 0.4304, 0.9375, 0.4581, 0.875, 0.4719, 0.875, 0.4789, 0.875, 0.4858, 0.875, 0.4858, 0.9375, 0.4581, 0.9375, 0.4581, 0.8871, 0.4027, 0.8125, 0.4304, 0.8125, 0.4304, 0.875, 0.4027, 0.875, 0.4304, 0.8125, 0.4581, 0.8125, 0.4581, 0.875, 0.4304, 0.875, 0.4581, 0.875, 0.4304, 0.875, 0.4304, 0.875, 0.4581, 0.875, 0.4304, 0.875, 0.4027, 0.875, 0.4027, 0.875, 0.4304, 0.875, 0.4027, 0.8125, 0.4304, 0.8125, 0.4304, 0.8125, 0.4027, 0.8125, 0.4027, 0.875, 0.4027, 0.8125, 0.4027, 0.8125, 0.4027, 0.875, 0.4581, 0.875, 0.4581, 0.8438, 0.4581, 0.8438, 0.4581, 0.875, 0.4719, 0.8125, 0.4719, 0.8438, 0.4719, 0.8438, 0.4719, 0.8125, 0.4789, 0.8125, 0.4858, 0.8125, 0.4858, 0.8438, 0.4789, 0.8438, 0.4581, 0.8438, 0.4719, 0.8438, 0.4719, 0.875, 0.4581, 0.875, 0.4581, 0.8125, 0.4719, 0.8125, 0.4719, 0.8438, 0.4581, 0.8438, 0.4581, 0.8125, 0.4719, 0.8125, 0.4719, 0.8125, 0.4581, 0.8125, 0.4719, 0.8438, 0.4719, 0.875, 0.4719, 0.875, 0.4719, 0.8438, 0.4719, 0.875, 0.4581, 0.875, 0.4581, 0.875, 0.4719, 0.875, 0.4581, 0.8438, 0.4581, 0.8125, 0.4581, 0.8125, 0.4581, 0.8438, 0.3888, 0.8438, 0.4027, 0.8438, 0.4027, 0.875, 0.3888, 0.875, 0.4027, 0.8125, 0.4027, 0.875, 0.4027, 0.875, 0.4027, 0.8438, 0.4027, 0.8125, 0.25, 0.75, 0.3125, 0.75, 0.3125, 0.75, 0.2812, 0.75, 0.25, 0.75, 0.3888, 0.875, 0.4027, 0.875, 0.4027, 0.875, 0.3888, 0.875, 0.3819, 0.875, 0.3819, 0.875, 0.3819, 0.875, 0.3819, 0.875, 0.3888, 0.8125, 0.3888, 0.8438, 0.3888, 0.8438, 0.3888, 0.8281, 0.3888, 0.8125, 0.3888, 0.8125, 0.4027, 0.8125, 0.4027, 0.8438, 0.3888, 0.8438, 0.3819, 0.8594, 0.3888, 0.8594, 0.3888, 0.875, 0.3819, 0.875, 0.3819, 0.8281, 0.3888, 0.8281, 0.3888, 0.8438, 0.3819, 0.8438, 0.25, 0.75, 0.2812, 0.75, 0.2812, 0.75, 0.2656, 0.75, 0.25, 0.75, 0.375, 0.8125, 0.3888, 0.8125, 0.3888, 0.8125, 0.3819, 0.8125, 0.375, 0.8125, 0.3888, 0.8438, 0.3888, 0.875, 0.3888, 0.875, 0.3888, 0.8594, 0.3888, 0.8438, 0.2812, 0.75, 0.3125, 0.75, 0.3125, 0.75, 0.2969, 0.75, 0.2812, 0.75, 0.3819, 0.8281, 0.3819, 0.8438, 0.3819, 0.8438, 0.3819, 0.8281, 0.375, 0.8125, 0.3819, 0.8125, 0.3819, 0.8125, 0.375, 0.8125, 0.3819, 0.8125, 0.3888, 0.8125, 0.3888, 0.8281, 0.3819, 0.8281, 0.25, 0.75, 0.2656, 0.75, 0.2656, 0.75, 0.25, 0.75, 0.2969, 0.75, 0.3125, 0.75, 0.3125, 0.75, 0.2969, 0.75, 0.3819, 0.8438, 0.3888, 0.8438, 0.3888, 0.8594, 0.3819, 0.8594, 0.375, 0.8281, 0.3819, 0.8281, 0.3819, 0.8438, 0.375, 0.8438, 0.375, 0.8125, 0.3819, 0.8125, 0.3819, 0.8281, 0.375, 0.8281, 0.375, 0.8594, 0.3819, 0.8594, 0.3819, 0.875, 0.375, 0.875, 0.375, 0.8438, 0.3819, 0.8438, 0.3819, 0.8594, 0.375, 0.8594, 0.3819, 0.8594, 0.3819, 0.875, 0.3819, 0.875, 0.3819, 0.8594, 0.2812, 0.75, 0.2969, 0.75, 0.2969, 0.75, 0.2812, 0.75, 0.2656, 0.75, 0.2812, 0.75, 0.2812, 0.75, 0.2656, 0.75, 0.3819, 0.8125, 0.3819, 0.8281, 0.3819, 0.8281, 0.3819, 0.8125, 0.3819, 0.875, 0.3888, 0.875, 0.3888, 0.875, 0.3819, 0.875, 0.3819, 0.8438, 0.3819, 0.8594, 0.3819, 0.8594, 0.3819, 0.8438, 0.8125, 0.6875, 0.875, 0.6875, 0.875, 0.75, 0.8125, 0.75, 0.6875, 0.5625, 0.75, 0.5625, 0.75, 0.625, 0.6875, 0.625, 0.8125, 0.5625, 0.875, 0.5625, 0.875, 0.625, 0.8125, 0.625, 0.75, 0.5625, 0.8125, 0.5625, 0.8125, 0.625, 0.75, 0.625, 0.75, 0.5, 0.8125, 0.5, 0.8125, 0.5625, 0.75, 0.5625, 0.8125, 0.5, 0.875, 0.5, 0.875, 0.5625, 0.8125, 0.5625, 0.625, 0.5625, 0.6875, 0.5625, 0.6875, 0.625, 0.625, 0.625, 0.625, 0.5, 0.6875, 0.5, 0.6875, 0.5625, 0.625, 0.5625, 0.6875, 0.5, 0.75, 0.5, 0.75, 0.5625, 0.6875, 0.5625, 0.75, 0.6875, 0.8125, 0.6875, 0.8125, 0.75, 0.75, 0.75, 0.75, 0.625, 0.8125, 0.625, 0.8125, 0.6875, 0.75, 0.6875, 0.8125, 0.625, 0.875, 0.625, 0.875, 0.6875, 0.8125, 0.6875, 0.625, 0.5, 0.625, 0.4375, 0.625, 0.4375, 0.625, 0.5, 0.625, 0.375, 0.625, 0.3125, 0.625, 0.3125, 0.625, 0.375, 0.75, 0.6875, 0.75, 0.625, 0.75, 0.625, 0.75, 0.6875, 0.625, 0.1875, 0.625, 0.125, 0.625, 0.125, 0.625, 0.1875, 0.6875, 0.6875, 0.75, 0.6875, 0.75, 0.75, 0.6875, 0.75, 0.625, 0.6875, 0.6875, 0.6875, 0.6875, 0.75, 0.625, 0.75, 0.625, 0.625, 0.6875, 0.625, 0.6875, 0.6875, 0.625, 0.6875, 0.6875, 0.625, 0.75, 0.625, 0.75, 0.6875, 0.6875, 0.6875, 0.6875, 0.625, 0.75, 0.625, 0.75, 0.625, 0.6875, 0.625, 0.625, 0.8125, 0.625, 0.75, 0.625, 0.75, 0.625, 0.8125, 0.625, 0.625, 0.6875, 0.625, 0.6875, 0.625, 0.625, 0.625, 0.625, 0.875, 0.625, 0.8125, 0.625, 0.8125, 0.625, 0.875, 0.5312, 1.0, 0.5312, 0.9375, 0.5379, 0.9441, 0.5379, 0.9934, 0.5312, 0.875, 0.5312, 0.8125, 0.5379, 0.8191, 0.5379, 0.8684, 0.5312, 0.8125, 0.5312, 0.75, 0.5379, 0.7566, 0.5379, 0.8059, 0.5312, 0.9375, 0.5312, 0.875, 0.5379, 0.8816, 0.5379, 0.9309, 0.5379, 0.8816, 0.5379, 0.9309, 0.5379, 0.9309, 0.5379, 0.8816, 0.5312, 0.75, 0.5379, 0.7566, 0.5379, 0.7566, 0.5312, 0.75, 0.5312, 1.0, 0.5312, 0.9375, 0.5312, 0.9375, 0.5312, 1.0, 0.5379, 0.8684, 0.5312, 0.875, 0.5312, 0.875, 0.5379, 0.8684, 0.5379, 0.9934, 0.5312, 1.0, 0.5312, 1.0, 0.5379, 0.9934, 0.5312, 0.8125, 0.5379, 0.8191, 0.5379, 0.8191, 0.5312, 0.8125, 0.5312, 0.8125, 0.5312, 0.75, 0.5312, 0.75, 0.5312, 0.8125, 0.5379, 0.9309, 0.5312, 0.9375, 0.5312, 0.9375, 0.5379, 0.9309, 0.5379, 0.9441, 0.5379, 0.9934, 0.5379, 0.9934, 0.5379, 0.9441, 0.5312, 0.875, 0.5312, 0.8125, 0.5312, 0.8125, 0.5312, 0.875, 0.5379, 0.8059, 0.5312, 0.8125, 0.5312, 0.8125, 0.5379, 0.8059, 0.5312, 0.875, 0.5379, 0.8816, 0.5379, 0.8816, 0.5312, 0.875, 0.5206, 0.01069, 0.5107, 0.01069, 0.5, 0.0, 0.5312, 0.0, 0.5107, 0.01069, 0.5107, 0.05181, 0.5, 0.0625, 0.5, 0.0, 0.5206, 0.05181, 0.5206, 0.01069, 0.5312, 0.0, 0.5312, 0.0625, 0.5107, 0.05181, 0.5206, 0.05181, 0.5312, 0.0625, 0.5, 0.0625, 0.5107, 0.01069, 0.5206, 0.01069, 0.5206, 0.05181, 0.5107, 0.05181, 0.5107, 0.05181, 0.5107, 0.01069, 0.5107, 0.01069, 0.5107, 0.05181, 0.5206, 0.01069, 0.5206, 0.05181, 0.5206, 0.05181, 0.5206, 0.01069, 0.5107, 0.01069, 0.5206, 0.01069, 0.5206, 0.01069, 0.5107, 0.01069, 0.5199, 0.8863, 0.5113, 0.8863, 0.5, 0.875, 0.5312, 0.875, 0.5113, 0.8863, 0.5113, 0.9262, 0.5, 0.9375, 0.5, 0.875, 0.5199, 0.9262, 0.5199, 0.8863, 0.5312, 0.875, 0.5312, 0.9375, 0.5113, 0.9262, 0.5199, 0.9262, 0.5312, 0.9375, 0.5, 0.9375, 0.5113, 0.8863, 0.5199, 0.8863, 0.5199, 0.9262, 0.5113, 0.9262, 0.5113, 0.9262, 0.5113, 0.8863, 0.5113, 0.8863, 0.5113, 0.9262, 0.5199, 0.8863, 0.5199, 0.9262, 0.5199, 0.9262, 0.5199, 0.8863, 0.5113, 0.8863, 0.5199, 0.8863, 0.5199, 0.8863, 0.5113, 0.8863, 0.488, 0.8769, 0.4906, 0.8769, 0.4906, 0.9981, 0.488, 0.9981, 0.4881, 0.752, 0.4905, 0.752, 0.4905, 0.873, 0.4881, 0.873, 0.4953, 0.7521, 0.4976, 0.7521, 0.4976, 0.8729, 0.4953, 0.8729, nan, nan, nan, nan, nan, nan, nan, nan, nan, nan, nan, nan, nan, nan, nan, nan, 0.5, 1.0, 0.5, 0.875, 0.5, 0.875, 0.5, 1.0, 0.4858, 0.875, 0.4858, 1.0, 0.4858, 1.0, 0.4858, 0.875, nan, nan, nan, nan, nan, nan, nan, nan, nan, nan, nan, nan, nan, nan, nan, nan, 0.5, 0.875, 0.5, 0.75, 0.5, 0.75, 0.5, 0.875, 0.4858, 0.75, 0.4858, 0.875, 0.4858, 0.875, 0.4858, 0.75, 0.4906, 0.9981, 0.4906, 0.8769, 0.4929, 0.875, 0.4929, 1.0, 0.4906, 0.8769, 0.488, 0.8769, 0.4858, 0.875, 0.4929, 0.875, 0.488, 0.8769, 0.488, 0.9981, 0.4858, 1.0, 0.4858, 0.875, 0.488, 0.9981, 0.4906, 0.9981, 0.4929, 1.0, 0.4858, 1.0, 0.4905, 0.873, 0.4905, 0.752, 0.4929, 0.75, 0.4929, 0.875, 0.4881, 0.873, 0.4905, 0.873, 0.4929, 0.875, 0.4858, 0.875, 0.4905, 0.752, 0.4881, 0.752, 0.4858, 0.75, 0.4929, 0.75, 0.4881, 0.752, 0.4881, 0.873, 0.4858, 0.875, 0.4858, 0.75, 0.4027, 0.875, 0.375, 0.875, 0.375, 0.875, 0.3888, 0.875, 0.4027, 0.875, 0.3888, 0.875, 0.375, 0.875, 0.375, 0.875, 0.3819, 0.875, 0.3888, 0.875, 0.3819, 0.875, 0.375, 0.875, 0.375, 0.875, 0.3819, 0.875, 0.25, 0.75, 0.25, 0.75, 0.25, 0.75, 0.25, 0.75, 0.3888, 0.875, 0.3888, 0.875, 0.3888, 0.875, 0.3888, 0.875, 0.375, 0.875, 0.3819, 0.875, 0.3819, 0.875, 0.375, 0.875, 0.4027, 0.875, 0.375, 0.875, 0.375, 0.875, 0.4027, 0.875, 0.3888, 0.875, 0.3888, 0.875, 0.3888, 0.875, 0.3888, 0.875, 0.25, 0.75, 0.25, 0.75, 0.25, 0.75, 0.25, 0.75, 0.25, 0.75, 0.25, 0.75, 0.25, 0.75, 0.25, 0.75, 0.3888, 0.875, 0.3888, 0.875, 0.3888, 0.875, 0.3888, 0.875, 0.3819, 0.875, 0.3819, 0.875, 0.3819, 0.875, 0.3819, 0.875, 0.4027, 0.875, 0.4027, 0.875, 0.4027, 0.875, 0.4027, 0.875, 0.4027, 0.875, 0.4027, 0.875, 0.4027, 0.875, 0.4027, 0.875, 0.3819, 0.875, 0.3819, 0.875, 0.3819, 0.875, 0.3819, 0.875, 0.3888, 0.875, 0.3888, 0.875, 0.3888, 0.875, 0.3888, 0.875, 0.3888, 0.875, 0.3888, 0.875, 0.3888, 0.875, 0.3888, 0.875, 0.4027, 0.875, 0.4027, 0.875, 0.4027, 0.875, 0.4027, 0.875, 0.4027, 0.875, 0.4027, 0.875, 0.4027, 0.875, 0.4027, 0.875, 0.3819, 0.875, 0.3819, 0.875, 0.3819, 0.875, 0.3819, 0.875, 0.3819, 0.875, 0.3819, 0.875, 0.3819, 0.875, 0.3819, 0.875, 0.4027, 0.875, 0.4027, 0.875, 0.4027, 0.875, 0.4027, 0.875, 0.4304, 0.875, 0.4581, 0.875, 0.4581, 0.8871, 0.4304, 0.8871, 0.4027, 0.875, 0.4304, 0.875, 0.4304, 0.8871, 0.4027, 0.8871, 0.375, 0.875, 0.4027, 0.875, 0.4027, 0.8871, 0.375, 0.8871, 0.4027, 0.75, 0.4304, 0.75, 0.4304, 0.7999, 0.4027, 0.7999, 0.375, 0.75, 0.4027, 0.75, 0.4027, 0.7999, 0.375, 0.7999, 0.4304, 0.75, 0.4581, 0.75, 0.4581, 0.7999, 0.4304, 0.7999, 0.4719, 0.8125, 0.4789, 0.8125, 0.4789, 0.8438, 0.4719, 0.8438, 0.4719, 0.8438, 0.4789, 0.8438, 0.4789, 0.875, 0.4719, 0.875, 0.4089, 0.9938, 0.4242, 0.9938, 0.4304, 1.0, 0.4027, 1.0, 0.4242, 0.9938, 0.4242, 0.9437, 0.4304, 0.9375, 0.4304, 1.0, 0.4089, 0.9437, 0.4089, 0.9938, 0.4027, 1.0, 0.4027, 0.9375, 0.4242, 0.9437, 0.4089, 0.9437, 0.4027, 0.9375, 0.4304, 0.9375, 0.4089, 0.9437, 0.4242, 0.9437, 0.4242, 0.9938, 0.4089, 0.9938, 0.4242, 0.9437, 0.4242, 0.9938, 0.4242, 0.9938, 0.4242, 0.9437, 0.4089, 0.9938, 0.4089, 0.9437, 0.4089, 0.9437, 0.4089, 0.9938, 0.4242, 0.9938, 0.4089, 0.9938, 0.4089, 0.9938, 0.4242, 0.9938, 0.4946, 0.5046, 0.4912, 0.5046, 0.4858, 0.5, 0.5, 0.5, 0.4912, 0.7454, 0.4929, 0.7454, 0.4929, 0.75, 0.4858, 0.75, 0.4946, 0.7454, 0.4946, 0.5046, 0.5, 0.5, 0.5, 0.75, 0.4912, 0.5046, 0.4912, 0.7454, 0.4858, 0.75, 0.4858, 0.5, 0.4929, 0.7454, 0.4946, 0.7454, 0.5, 0.75, 0.4929, 0.75, 0.491, 0.4955, 0.4948, 0.4955, 0.5, 0.5, 0.4858, 0.5, 0.4948, 0.2545, 0.491, 0.2545, 0.4858, 0.25, 0.5, 0.25, 0.4948, 0.4955, 0.4948, 0.2545, 0.5, 0.25, 0.5, 0.5, 0.491, 0.2545, 0.491, 0.4955, 0.4858, 0.5, 0.4858, 0.25, 0.4947, 0.004503, 0.4929, 0.004503, 0.4929, 0.0, 0.5, 0.0, 0.491, 0.2455, 0.4947, 0.2455, 0.5, 0.25, 0.4858, 0.25, 0.4947, 0.2455, 0.4947, 0.004503, 0.5, 0.0, 0.5, 0.25, 0.491, 0.004503, 0.491, 0.2455, 0.4858, 0.25, 0.4858, 0.0, 0.4929, 0.004503, 0.491, 0.004503, 0.4858, 0.0, 0.4929, 0.0, 0.4953, 0.8771, 0.4953, 0.9979, 0.4929, 1.0, 0.4929, 0.875, 0.4975, 0.8771, 0.4953, 0.8771, 0.4929, 0.875, 0.5, 0.875, 0.4953, 0.9979, 0.4975, 0.9979, 0.5, 1.0, 0.4929, 1.0, 0.4975, 0.9979, 0.4975, 0.8771, 0.5, 0.875, 0.5, 1.0, 0.4953, 0.7521, 0.4953, 0.8729, 0.4929, 0.875, 0.4929, 0.75, 0.4953, 0.8729, 0.4976, 0.8729, 0.5, 0.875, 0.4929, 0.875, 0.4976, 0.7521, 0.4953, 0.7521, 0.4929, 0.75, 0.5, 0.75, 0.4976, 0.8729, 0.4976, 0.7521, 0.5, 0.75, 0.5, 0.875])
me_cube.materials.append(mat_material)
me_cube.materials.append(mat_material_001)
me_cube.materials.append(mat_material_002)
me_cube.materials.append(mat_material_003)
me_cube.materials.append(mat_material_004)
me_cube.use_remesh_preserve_volume = False
me_cube.use_remesh_preserve_attributes = False
me_cube.use_mirror_vertex_groups = False
me_cube.update()

# ---- objects
ob_cube = bpy.data.objects.new('Cube', me_cube)
ob_light = bpy.data.objects.new('Light', light_light)
ob_camera = bpy.data.objects.new('Camera', cam_camera)

# ---- transforms, parenting, visibility, modifiers, constraints
ob_cube.location = (0.0, 0.0, 3.952)
ob_cube.scale = (2.196, 1.788, 3.964)
ob_cube.lock_rotations_4d = False
ob_cube.empty_display_type = 'ARROWS'
ob_cube.lineart.crease_threshold = 0.0
ob_light.location = (-3.367, -5.01, 7.102)
ob_light.rotation_euler = (0.6503, 0.05522, 1.866)
ob_light.lock_rotations_4d = False
ob_light.empty_display_type = 'ARROWS'
ob_light.color = (0.0, 0.0, 0.0, 0.0)
ob_light.lineart.crease_threshold = 0.0
ob_camera.location = (7.359, -6.926, 4.958)
ob_camera.rotation_euler = (1.109, 0.0, 0.8149)
ob_camera.lock_rotations_4d = False
ob_camera.empty_display_type = 'ARROWS'
ob_camera.color = (0.0, 0.0, 0.0, 0.0)
ob_camera.display_type = 'WIRE'
ob_camera.lineart.crease_threshold = 0.0

# ---- collection membership
col_collection.objects.link(ob_cube)
col_collection.objects.link(ob_light)
col_collection.objects.link(ob_camera)

# ---- scene / render settings (as saved in the file)
scene.camera = ob_camera
scene.frame_start = 1; scene.frame_end = 250; scene.frame_set(1)
scene.render.engine = 'BLENDER_EEVEE_NEXT'
scene.cycles.use_denoising = False
scene.cycles.samples = 128
scene.cycles.sampling_pattern = 'TABULATED_SOBOL'
scene.cycles.use_adaptive_sampling = False
scene.cycles.use_light_tree = False
scene.view_settings.view_transform = 'Filmic'
bpy.context.view_layer.update()
